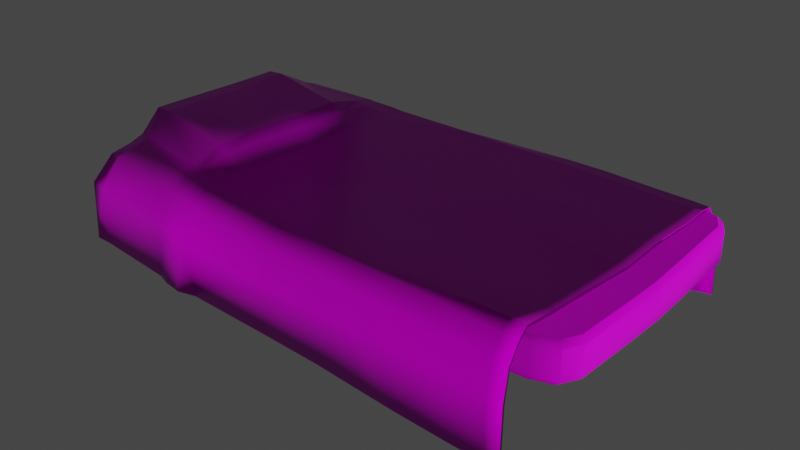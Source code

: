 # Source: bed_adv.blend  (saved by Blender 2.92.15; exported with 4.5.12 LTS)
import bpy
from mathutils import Matrix  # noqa: F401  (used for matrix-valued properties, if any)

bpy.ops.wm.read_factory_settings(use_empty=True)
scene = bpy.context.scene
scene.name = 'Scene'

# ---- collections
col_adv_bed = bpy.data.collections.new('adv_bed'); scene.collection.children.link(col_adv_bed)

# ---- images (referenced by path relative to the original .blend; pixels are not part of the script)
import os
ASSET_DIR = os.environ.get("B2B_ASSET_DIR", "")  # directory of the original .blend (textures are referenced by path, not embedded)
HERE = os.path.dirname(os.path.abspath(__file__))  # packed textures are extracted next to this script under _unpacked/

def load_image(name, relpath, width, height, colorspace="sRGB"):
    """Load a texture the original file referenced (path relative to the .blend, or extracted next to this script)."""
    p = next((c for c in (os.path.join(HERE, relpath), os.path.join(ASSET_DIR, relpath)) if relpath and os.path.exists(c)), "")
    if p:
        img = bpy.data.images.load(p, check_existing=True)
        img.name = name
    else:  # same state as the original file: an image datablock whose file is absent (Cycles renders it pink)
        img = bpy.data.images.new(name, width, height)
        img.source = "FILE"
        img.filepath = "//" + (relpath or name)
    img.colorspace_settings.name = colorspace
    return img
img_adv_bed_bags_normal_opengl_png = load_image('adv_bed_bags_Normal_OpenGL.png', 'adv_bed_bags_Normal_OpenGL.png', 1024, 1024, 'sRGB')
img_adv_bed_bags_base_color_png = load_image('adv_bed_bags_Base_Color.png', 'adv_bed_bags_Base_Color.png', 1024, 1024, 'sRGB')
img_adv_bed_bags_metallic_png = load_image('adv_bed_bags_Metallic.png', 'adv_bed_bags_Metallic.png', 1024, 1024, 'sRGB')
img_adv_bed_wear_height7_png = load_image('adv_bed_wear_Height7.png', 'adv_bed_wear_Height7.png', 1024, 1024, 'Non-Color')
img_adv_bed_wear_base_color7_png = load_image('adv_bed_wear_Base_Color7.png', 'adv_bed_wear_Base_Color7.png', 1024, 1024, 'sRGB')
img_adv_bed_wear_metallic7_png = load_image('adv_bed_wear_Metallic7.png', 'adv_bed_wear_Metallic7.png', 1024, 1024, 'Non-Color')
img_adv_bed_wear_roughness7_png = load_image('adv_bed_wear_Roughness7.png', 'adv_bed_wear_Roughness7.png', 1024, 1024, 'Non-Color')
img_adv_bed_wear_normal_opengl7_png = load_image('adv_bed_wear_Normal_OpenGL7.png', 'adv_bed_wear_Normal_OpenGL7.png', 1024, 1024, 'Non-Color')

# ---- materials (node trees are filled in below, after node groups)
mat_adv_bed_bags = bpy.data.materials.new('adv_bed_bags')
mat_adv_bed_bags.use_transparent_shadow = False
mat_adv_bed_wear = bpy.data.materials.new('adv_bed_wear')
mat_adv_bed_wear.use_transparent_shadow = False

# ---- node groups
ng_auto_smooth = bpy.data.node_groups.new('Auto Smooth', 'GeometryNodeTree')
_s = ng_auto_smooth.interface.new_socket(name='Geometry', in_out='OUTPUT', socket_type='NodeSocketGeometry')
_s = ng_auto_smooth.interface.new_socket(name='Geometry', in_out='INPUT', socket_type='NodeSocketGeometry')
_s = ng_auto_smooth.interface.new_socket(name='Angle', in_out='INPUT', socket_type='NodeSocketFloat')
_s.subtype = 'ANGLE'
_s.min_value = 0.0
_s.max_value = 3.142
ng_auto_smooth.is_modifier = True
_N = ng_auto_smooth.nodes; _L = ng_auto_smooth.links
n0 = _N.new('NodeGroupOutput'); n0.name = 'Group Output'; n0.location = (480, -100)
n1 = _N.new('NodeGroupInput'); n1.name = 'Group Input'; n1.location = (-420, -300)
n2 = _N.new('NodeGroupInput'); n2.name = 'Group Input.001'; n2.location = (-60, -100)
n3 = _N.new('GeometryNodeSetShadeSmooth'); n3.name = 'Set Shade Smooth'; n3.location = (120, -100)
n3.domain = 'EDGE'
n4 = _N.new('GeometryNodeSetShadeSmooth'); n4.name = 'Set Shade Smooth.001'; n4.location = (300, -100)
n5 = _N.new('GeometryNodeInputMeshEdgeAngle'); n5.name = 'Edge Angle'; n5.location = (-420, -220)
n6 = _N.new('GeometryNodeInputEdgeSmooth'); n6.name = 'Is Edge Smooth'; n6.location = (-60, -160)
n7 = _N.new('GeometryNodeInputShadeSmooth'); n7.name = 'Is Face Smooth'; n7.location = (-240, -340)
n8 = _N.new('FunctionNodeBooleanMath'); n8.name = 'Boolean Math'; n8.location = (-60, -220)
n9 = _N.new('FunctionNodeCompare'); n9.name = 'Compare'; n9.location = (-240, -180)
n9.operation = 'LESS_EQUAL'
_L.new(n5.outputs[0], n9.inputs[0])
_L.new(n4.outputs[0], n0.inputs[0])
_L.new(n1.outputs[1], n9.inputs[1])
_L.new(n9.outputs[0], n8.inputs[0])
_L.new(n7.outputs[0], n8.inputs[1])
_L.new(n2.outputs[0], n3.inputs[0])
_L.new(n6.outputs[0], n3.inputs[1])
_L.new(n3.outputs[0], n4.inputs[0])
_L.new(n8.outputs[0], n3.inputs[2])
n0.is_active_output = True

# ---- material node trees
mat_adv_bed_bags.use_nodes = True; mat_adv_bed_bags.node_tree.nodes.clear()
_N = mat_adv_bed_bags.node_tree.nodes; _L = mat_adv_bed_bags.node_tree.links
n0 = _N.new('ShaderNodeOutputMaterial'); n0.name = 'Material Output'; n0.location = (300, 300)
n1 = _N.new('ShaderNodeTexImage'); n1.name = 'Image Texture'; n1.location = (-649, 44)
n1.image = img_adv_bed_bags_normal_opengl_png
n2 = _N.new('ShaderNodeNormalMap'); n2.name = 'Normal Map'; n2.location = (-225, -3)
n2.inputs[0].default_value = 2.0
n3 = _N.new('ShaderNodeTexImage'); n3.name = 'Image Texture.001'; n3.location = (-650, 327)
n3.image = img_adv_bed_bags_base_color_png
n4 = _N.new('ShaderNodeTexImage'); n4.name = 'Image Texture.002'; n4.location = (-347, 312)
n4.image = img_adv_bed_bags_metallic_png
n5 = _N.new('ShaderNodeBsdfPrincipled'); n5.name = 'Principled BSDF'; n5.location = (10, 300)
n5.distribution = 'GGX'
n5.subsurface_method = 'BURLEY'
n5.inputs[2].default_value = 0.7432
n5.inputs[3].default_value = 1.45
n5.inputs[13].default_value = 0.1364
n5.inputs[27].default_value = (0.0, 0.0, 0.0, 1.0)
n5.inputs[28].default_value = 1.0
_L.new(n5.outputs[0], n0.inputs[0])
_L.new(n1.outputs[0], n2.inputs[1])
_L.new(n2.outputs[0], n5.inputs[5])
_L.new(n4.outputs[0], n5.inputs[1])
_L.new(n3.outputs[0], n5.inputs[0])
n0.is_active_output = True
mat_adv_bed_wear.use_nodes = True; mat_adv_bed_wear.node_tree.nodes.clear()
_N = mat_adv_bed_wear.node_tree.nodes; _L = mat_adv_bed_wear.node_tree.links
n0 = _N.new('ShaderNodeOutputMaterial'); n0.name = 'Material Output'; n0.location = (300, 300)
n1 = _N.new('ShaderNodeBsdfPrincipled'); n1.name = 'Principled BSDF'; n1.location = (10, 300)
n1.distribution = 'GGX'
n1.subsurface_method = 'BURLEY'
n1.inputs[3].default_value = 1.45
n1.inputs[13].default_value = 0.1045
n1.inputs[27].default_value = (0.0, 0.0, 0.0, 1.0)
n1.inputs[28].default_value = 1.0
n2 = _N.new('ShaderNodeTexImage'); n2.name = 'Image Texture'; n2.location = (84, -1150)
n2.label = 'Displacement'
n2.image = img_adv_bed_wear_height7_png
n3 = _N.new('ShaderNodeDisplacement'); n3.name = 'Displacement'; n3.location = (10, -260)
n3.inputs[2].default_value = 1.0
n4 = _N.new('ShaderNodeTexImage'); n4.name = 'Image Texture.001'; n4.location = (84, -30)
n4.label = 'Base Color'
n4.image = img_adv_bed_wear_base_color7_png
n5 = _N.new('ShaderNodeTexImage'); n5.name = 'Image Texture.002'; n5.location = (84, -310)
n5.label = 'Metallic'
n5.image = img_adv_bed_wear_metallic7_png
n6 = _N.new('ShaderNodeTexImage'); n6.name = 'Image Texture.003'; n6.location = (84, -590)
n6.label = 'Roughness'
n6.image = img_adv_bed_wear_roughness7_png
n7 = _N.new('ShaderNodeTexImage'); n7.name = 'Image Texture.004'; n7.location = (84, -870)
n7.label = 'Normal'
n7.image = img_adv_bed_wear_normal_opengl7_png
n8 = _N.new('ShaderNodeNormalMap'); n8.name = 'Normal Map'; n8.location = (-240, -340)
n9 = _N.new('ShaderNodeMapping'); n9.name = 'Mapping'; n9.location = (230, -30)
n10 = _N.new('NodeReroute'); n10.name = 'Reroute'; n10.location = (34, -700)
n10.width = 16
n10.socket_idname = 'NodeSocketVector'
n11 = _N.new('ShaderNodeTexCoord'); n11.name = 'Texture Coordinate'; n11.location = (30, -30)
n12 = _N.new('NodeFrame'); n12.name = 'Frame'; n12.location = (-1270, 330)
n12.label = 'Mapping'
n12.width = 400
n13 = _N.new('NodeFrame'); n13.name = 'Frame.001'; n13.location = (-624, 530)
n13.label = 'Textures'
n13.width = 354
n2.parent = n13
n4.parent = n13
n5.parent = n13
n6.parent = n13
n7.parent = n13
n9.parent = n12
n10.parent = n13
n11.parent = n12
_L.new(n1.outputs[0], n0.inputs[0])
_L.new(n2.outputs[0], n3.inputs[0])
_L.new(n3.outputs[0], n0.inputs[2])
_L.new(n4.outputs[0], n1.inputs[0])
_L.new(n5.outputs[0], n1.inputs[1])
_L.new(n6.outputs[0], n1.inputs[2])
_L.new(n7.outputs[0], n8.inputs[1])
_L.new(n8.outputs[0], n1.inputs[5])
_L.new(n10.outputs[0], n4.inputs[0])
_L.new(n10.outputs[0], n5.inputs[0])
_L.new(n10.outputs[0], n6.inputs[0])
_L.new(n10.outputs[0], n7.inputs[0])
_L.new(n10.outputs[0], n2.inputs[0])
_L.new(n9.outputs[0], n10.inputs[0])
_L.new(n11.outputs[2], n9.inputs[0])
n0.is_active_output = True

# ---- world
world_world = bpy.data.worlds.new('World'); scene.world = world_world
world_world.use_nodes = True; world_world.node_tree.nodes.clear()
_N = world_world.node_tree.nodes; _L = world_world.node_tree.links
n0 = _N.new('ShaderNodeOutputWorld'); n0.name = 'World Output'; n0.location = (300, 300)
n1 = _N.new('ShaderNodeBackground'); n1.name = 'Background'; n1.location = (10, 300)
n1.inputs[0].default_value = (0.05088, 0.05088, 0.05088, 1.0)
_L.new(n1.outputs[0], n0.inputs[0])
n0.is_active_output = True
world_world.color = (0.05088, 0.05088, 0.05088)
world_world.use_sun_shadow = False
world_world.sun_shadow_jitter_overblur = 0.0

# ---- meshes
me_plane_031 = bpy.data.meshes.new('Plane.031')
me_plane_031.from_pydata([(10.21, -4.681, 6.768), (8.906, -5.672, 6.768), (9.826, -5.382, 6.768), (8.906, 5.672, 6.801), (10.21, 4.681, 6.801), (9.826, 5.382, 6.801), (-10.91, -5.672, 6.766), (-12.21, -4.681, 6.766), (-11.83, -5.382, 6.766), (-12.21, 4.681, 6.906), (-10.91, 5.672, 6.906), (-11.83, 5.382, 6.906), (-12.21, -4.681, 8.45), (-10.91, -5.672, 8.45), (-11.83, -5.382, 8.45), (8.906, -5.672, 8.452), (10.21, -4.681, 8.452), (9.826, -5.382, 8.452), (10.21, 4.681, 8.485), (8.906, 5.672, 8.485), (9.826, 5.382, 8.485), (-10.91, 5.672, 8.59), (-12.21, 4.681, 8.59), (-11.83, 5.382, 8.59), (-11.12, 5.796, 8.373), (-11.12, 5.796, 7.122), (-12.42, 4.807, 7.127), (-12.42, 4.807, 8.369), (-12.04, 5.507, 8.371), (-12.04, 5.507, 7.125), (9.117, 5.796, 7.017), (9.117, 5.796, 8.269), (10.42, 4.807, 8.264), (10.42, 4.807, 7.022), (10.04, 5.507, 7.02), (10.04, 5.507, 8.266), (9.117, -5.796, 8.236), (9.117, -5.796, 6.985), (10.42, -4.807, 6.989), (10.42, -4.807, 8.232), (10.04, -5.507, 8.233), (10.04, -5.507, 6.987), (-11.12, -5.796, 6.983), (-11.12, -5.796, 8.234), (-12.42, -4.807, 8.23), (-12.42, -4.807, 6.987), (-12.04, -5.507, 6.986), (-12.04, -5.507, 8.231), (-12.21, -5.336e-07, 6.523), (-12.21, -5.336e-07, 8.207), (-12.42, -5.43e-07, 7.986), (-12.42, -5.43e-07, 6.744), (10.21, 5.336e-07, 6.523), (10.21, 5.336e-07, 8.207), (10.42, 5.43e-07, 7.986), (10.42, 5.43e-07, 6.744), (-2.0, 5.672, 6.906), (-2.0, 5.672, 8.59), (-2.0, 5.796, 8.373), (-2.0, 5.796, 7.122), (-2.0, -5.672, 6.588), (-2.0, -5.672, 8.272), (-2.0, -5.796, 8.055), (-2.0, -5.796, 6.804), (-2.0, 0.0, 8.207), (-2.0, 0.0, 6.523), (-12.21, 1.591, 6.602), (-12.42, 1.653, 8.065), (-12.21, 1.591, 8.286), (-12.42, 1.653, 6.822), (-12.21, -1.591, 8.272), (-12.42, -1.653, 6.808), (-12.21, -1.591, 6.588), (-12.42, -1.653, 8.051), (10.21, -1.591, 6.588), (10.42, -1.653, 8.051), (10.21, -1.591, 8.272), (10.42, -1.653, 6.808), (10.21, 1.591, 8.286), (10.42, 1.653, 6.822), (10.21, 1.591, 6.602), (10.42, 1.653, 8.065), (-2.0, 1.591, 8.094), (-2.0, -1.591, 8.272), (-2.0, 1.591, 6.41), (-2.0, -1.591, 6.714), (-10.71, -2.442, 9.84), (-10.18, -3.273, 9.764), (-10.86, -3.083, 9.852), (-10.18, 3.286, 9.71), (-10.72, 2.455, 9.806), (-10.86, 3.096, 9.803), (-10.74, -0.9002, 9.76), (-10.74, 0.9124, 9.748), (-11.46, -3.524, 9.143), (-10.56, -3.794, 9.085), (-11.7, -2.735, 9.162), (-11.46, 3.524, 9.086), (-10.56, 3.794, 9.023), (-11.7, 2.735, 9.124), (-7.5, 3.524, 8.811), (-8.399, 3.794, 8.848), (-7.499, -3.524, 8.868), (-8.398, -3.794, 8.91), (-10.38, -3.411, 9.74), (-10.49, -3.168, 9.818), (-11.16, -3.178, 9.83), (-10.72, -2.882, 9.845), (-11.35, -2.488, 9.847), (-10.41, 3.411, 8.357), (-11.19, 3.178, 8.385), (-11.37, 2.488, 8.418), (-7.793, 3.178, 8.323), (-8.576, 3.411, 8.324), (-8.575, -3.423, 8.38), (-7.792, -3.189, 8.374), (-11.19, -3.189, 8.435), (-10.41, -3.423, 8.413), (-11.37, -2.499, 8.453), (-11.17, 3.19, 9.779), (-10.5, 3.18, 9.767), (-10.38, 3.423, 9.684), (-11.35, 2.5, 9.813), (-10.72, 2.895, 9.802), (-7.768, 3.19, 9.322), (-8.551, 3.423, 9.392), (-7.767, -3.178, 9.373), (-8.55, -3.411, 9.447), (-9.465, -3.247, 9.661), (-9.466, 3.26, 9.608), (-8.446, -3.696, 8.613), (-10.53, -3.696, 8.656), (-11.41, -3.427, 8.681), (-11.65, -2.657, 8.7), (-11.65, 2.65, 8.663), (-11.39, -3.419, 9.6), (-11.63, -2.649, 9.62), (-11.63, 2.657, 9.583), (-10.51, -3.688, 9.511), (-8.429, -3.688, 9.208), (-11.41, 3.42, 8.626), (-10.53, 3.688, 8.596), (-8.447, 3.688, 8.552), (-10.51, 3.696, 9.45), (-11.39, 3.427, 9.546), (-8.431, 3.696, 9.147), (-7.568, -3.427, 8.603), (-7.551, -3.419, 9.133), (-7.569, 3.42, 8.548), (-7.552, 3.427, 9.079), (-9.464, -2.441, 9.696), (-9.464, 2.454, 9.662), (-10.74, 0.005966, 9.738), (-11.38, 0.9222, 9.766), (-11.38, -0.9111, 9.778), (-11.41, -0.9226, 8.385), (-11.41, 0.9107, 8.373), (-11.69, 0.9429, 8.617), (-11.69, -0.9509, 8.629), (-11.74, 0.9629, 9.076), (-11.74, -0.9634, 9.089), (-11.67, 0.9504, 9.537), (-11.67, -0.9433, 9.549), (-9.465, -0.8964, 9.589), (-9.465, 0.909, 9.577), (-10.73, -1.751, 9.804), (-10.73, 1.764, 9.781), (-11.68, -1.883, 8.669), (-11.56, -3.147, 8.698), (-11.56, 3.14, 8.651), (-7.843, -3.599, 8.601), (-11.11, 3.599, 9.521), (-9.487, -3.727, 8.635), (-11.13, -3.599, 8.669), (-11.11, -3.592, 9.58), (-11.55, 3.148, 9.571), (-9.471, 3.727, 9.298), (-7.844, 3.592, 8.542), (-7.828, 3.599, 9.081), (-9.47, -3.72, 9.359), (-11.54, -3.14, 9.618), (-9.488, 3.72, 8.574), (-11.13, 3.592, 8.61), (-7.827, -3.592, 9.139), (-9.464, -2.973, 9.697), (-11.18, -3.697, 9.126), (-11.61, -3.241, 9.16), (-11.18, 3.697, 9.066), (-11.61, 3.241, 9.112), (-7.779, 3.697, 8.81), (-7.777, -3.697, 8.87), (-11.67, -1.875, 9.589), (-9.478, -3.826, 8.998), (-9.48, 3.826, 8.935), (-11.4, -1.793, 8.423), (-10.91, -3.325, 9.809), (-11.28, -2.932, 9.845), (-10.94, 3.325, 8.368), (-11.3, 2.933, 8.407), (-8.048, 3.325, 8.316), (-8.047, -3.336, 8.37), (-10.94, -3.336, 8.422), (-11.3, -2.944, 8.45), (-10.91, 3.337, 9.755), (-11.28, 2.944, 9.802), (-8.022, 3.337, 9.328), (-8.021, -3.325, 9.382), (-11.4, 1.782, 8.4), (-9.492, 3.435, 8.339), (-9.491, -3.446, 8.396), (-9.466, -3.435, 9.595), (-11.38, -1.782, 9.817), (-9.467, 3.446, 9.539), (-9.464, -1.742, 9.647), (-11.38, 1.793, 9.793), (-11.68, 1.875, 8.644), (-11.67, 1.883, 9.564), (-11.74, -1.928, 9.13), (-9.465, 2.987, 9.651), (-9.465, 1.755, 9.625), (-11.74, 1.928, 9.104), (-11.38, 0.005408, 9.759), (-11.41, -0.006086, 8.366), (-11.69, -0.004124, 8.61), (-11.74, -0.0003678, 9.069), (-11.67, 0.003411, 9.53), (-9.465, 0.006156, 9.563)], [], [(2, 41, 37, 1), (20, 35, 31, 19), (82, 78, 18, 20, 19, 57), (80, 4, 33, 79), (9, 26, 29, 11), (28, 23, 21, 24), (0, 38, 41, 2), (84, 66, 9, 11, 10, 56), (73, 44, 12, 70), (72, 7, 45, 71), (58, 24, 21, 57), (81, 32, 18, 78), (18, 32, 35, 20), (14, 47, 43, 13), (62, 36, 15, 61), (12, 44, 47, 14), (27, 22, 23, 28), (56, 10, 25, 59), (33, 4, 5, 34), (34, 5, 3, 30), (39, 16, 17, 40), (60, 1, 37, 63), (45, 7, 8, 46), (46, 8, 6, 42), (40, 17, 15, 36), (29, 26, 27, 28), (25, 29, 28, 24), (35, 32, 33, 34), (31, 35, 34, 30), (41, 38, 39, 40), (37, 41, 40, 36), (47, 44, 45, 46), (43, 47, 46, 42), (62, 43, 42, 63), (75, 39, 38, 77), (11, 29, 25, 10), (58, 31, 30, 59), (66, 48, 51, 69), (67, 50, 49, 68), (67, 27, 26, 69), (75, 54, 53, 76), (74, 52, 55, 77), (83, 64, 49, 70), (85, 60, 6, 8, 7, 72), (73, 50, 51, 71), (3, 56, 59, 30), (31, 58, 57, 19), (81, 54, 55, 79), (6, 60, 63, 42), (43, 62, 61, 13), (83, 76, 53, 64), (68, 82, 57, 21, 23, 22), (74, 85, 65, 52), (80, 84, 56, 3, 5, 4), (24, 58, 59, 25), (36, 62, 63, 37), (50, 67, 69, 51), (27, 67, 68, 22), (9, 66, 69, 26), (44, 73, 71, 45), (48, 72, 71, 51), (50, 73, 70, 49), (0, 74, 77, 38), (39, 75, 76, 16), (54, 75, 77, 55), (32, 81, 79, 33), (54, 81, 78, 53), (52, 80, 79, 55), (64, 53, 78, 82), (49, 64, 82, 68), (15, 17, 16, 76, 83, 61), (61, 83, 70, 12, 14, 13), (52, 65, 84, 80), (65, 48, 66, 84), (0, 2, 1, 60, 85, 74), (65, 85, 72, 48), (207, 215, 134, 111), (197, 110, 140, 182), (96, 217, 167, 133), (194, 118, 133, 167), (118, 202, 168, 133), (186, 94, 135, 180), (94, 186, 168, 132), (181, 208, 109, 141), (99, 188, 169, 134), (199, 113, 142, 177), (110, 198, 169, 140), (178, 189, 101, 145), (102, 190, 170, 146), (201, 117, 131, 173), (114, 200, 170, 130), (179, 192, 103, 139), (119, 203, 171, 144), (187, 98, 141, 182), (98, 187, 171, 143), (204, 119, 144, 175), (117, 209, 172, 131), (176, 193, 98, 143), (103, 192, 172, 130), (223, 222, 155, 158), (116, 201, 173, 132), (185, 95, 138, 174), (95, 185, 173, 131), (202, 116, 132, 168), (94, 185, 174, 135), (196, 108, 136, 180), (104, 195, 174, 138), (168, 186, 96, 133), (122, 204, 175, 137), (188, 97, 140, 169), (97, 188, 175, 144), (205, 124, 149, 178), (101, 193, 176, 145), (153, 161, 225, 221), (121, 212, 176, 143), (193, 101, 142, 181), (101, 189, 177, 142), (200, 115, 146, 170), (112, 199, 177, 148), (183, 190, 102, 147), (125, 205, 178, 145), (189, 100, 148, 177), (100, 189, 178, 149), (206, 127, 139, 183), (95, 192, 179, 138), (176, 212, 125, 145), (127, 210, 179, 139), (192, 95, 131, 172), (96, 186, 180, 136), (203, 121, 143, 171), (106, 196, 180, 135), (171, 187, 97, 144), (113, 208, 181, 142), (224, 223, 158, 160), (98, 193, 181, 141), (172, 209, 114, 130), (97, 187, 182, 140), (198, 111, 134, 169), (109, 197, 182, 141), (175, 188, 99, 137), (126, 206, 183, 147), (190, 103, 130, 170), (103, 190, 183, 139), (210, 104, 138, 179), (86, 107, 184, 150), (88, 105, 184, 107), (87, 128, 184, 105), (217, 160, 158, 167), (211, 154, 162, 191), (161, 153, 214, 216), (191, 217, 96, 136), (87, 105, 195, 104), (105, 88, 106, 195), (88, 107, 196, 106), (107, 86, 108, 196), (91, 120, 203, 119), (120, 89, 121, 203), (90, 123, 204, 122), (123, 91, 119, 204), (195, 106, 135, 174), (156, 157, 215, 207), (128, 87, 104, 210), (86, 165, 211, 108), (165, 92, 154, 211), (212, 121, 89, 129), (163, 92, 165, 213), (213, 165, 86, 150), (93, 166, 214, 153), (166, 90, 122, 214), (216, 214, 122, 137), (160, 217, 191, 162), (159, 220, 215, 157), (99, 220, 216, 137), (220, 99, 134, 215), (89, 120, 218, 129), (91, 123, 218, 120), (90, 151, 218, 123), (219, 151, 90, 166), (164, 219, 166, 93), (93, 153, 221, 152), (221, 225, 162, 154), (108, 211, 191, 136), (152, 221, 154, 92), (157, 156, 222, 223), (155, 194, 167, 158), (225, 224, 160, 162), (159, 157, 223, 224), (216, 220, 159, 161), (161, 159, 224, 225), (92, 163, 226, 152), (152, 226, 164, 93), (173, 185, 94, 132)])
me_plane_031.polygons.foreach_set('use_smooth', [True] * 192)
_k = set([(0, 2), (0, 74), (1, 2), (1, 60), (3, 5), (3, 56), (4, 5), (4, 80), (6, 8), (6, 60), (7, 8), (7, 72), (9, 11), (9, 66), (10, 11), (10, 56), (12, 14), (12, 70), (13, 14), (13, 61), (15, 17), (15, 61), (16, 17), (16, 76), (18, 20), (18, 78), (19, 20), (19, 57), (21, 23), (21, 57), (22, 23), (22, 68), (48, 51), (48, 66), (48, 72), (49, 50), (49, 68), (49, 70), (52, 55), (52, 74), (52, 80), (53, 54), (53, 76), (53, 78)])
me_plane_031.attributes.new('sharp_edge', 'BOOLEAN', 'EDGE').data.foreach_set('value', [ (min(e.vertices), max(e.vertices)) in _k for e in me_plane_031.edges])
_uv = me_plane_031.uv_layers.new(name='UVMap')
_uv.uv.foreach_set('vector', [0.1856, 0.9743, 0.1856, 0.9661, 0.2134, 0.9661, 0.2134, 0.9743, 0.8179, 0.8587, 0.8179, 0.8667, 0.7901, 0.8667, 0.7901, 0.8587, 0.6236, 0.4588, 0.6237, 0.8128, 0.5338, 0.8129, 0.5135, 0.8018, 0.505, 0.7751, 0.5045, 0.4588, 0.9309, 0.9058, 0.8408, 0.9058, 0.8408, 0.8979, 0.9309, 0.8979, 0.1626, 0.9058, 0.1626, 0.8979, 0.1856, 0.8979, 0.1856, 0.9058, 0.1856, 0.8667, 0.1856, 0.8587, 0.2134, 0.8587, 0.2134, 0.8667, 0.1626, 0.9743, 0.1626, 0.9661, 0.1856, 0.9661, 0.1856, 0.9743, 0.2365, 0.5168, 0.2364, 0.8128, 0.1463, 0.8129, 0.1259, 0.8018, 0.1176, 0.7751, 0.1173, 0.5168, 0.9309, 0.9337, 0.8408, 0.9337, 0.8408, 0.9255, 0.9309, 0.9255, 0.9309, 0.9743, 0.8408, 0.9743, 0.8408, 0.9661, 0.9309, 0.9661, 0.4729, 0.8667, 0.2134, 0.8667, 0.2134, 0.8587, 0.4729, 0.8587, 0.9309, 0.8667, 0.8408, 0.8667, 0.8408, 0.8587, 0.9309, 0.8587, 0.8408, 0.8587, 0.8408, 0.8667, 0.8179, 0.8667, 0.8179, 0.8587, 0.8179, 0.9255, 0.8179, 0.9337, 0.7901, 0.9337, 0.7901, 0.9255, 0.4729, 0.9337, 0.2134, 0.9337, 0.2134, 0.9255, 0.4729, 0.9255, 0.8408, 0.9255, 0.8408, 0.9337, 0.8179, 0.9337, 0.8179, 0.9255, 0.1626, 0.8667, 0.1626, 0.8587, 0.1856, 0.8587, 0.1856, 0.8667, 0.4729, 0.9058, 0.2134, 0.9058, 0.2134, 0.8979, 0.4729, 0.8979, 0.8408, 0.8979, 0.8408, 0.9058, 0.8179, 0.9058, 0.8179, 0.8979, 0.8179, 0.8979, 0.8179, 0.9058, 0.7901, 0.9058, 0.7901, 0.8979, 0.1626, 0.9337, 0.1626, 0.9255, 0.1856, 0.9255, 0.1856, 0.9337, 0.4729, 0.9743, 0.2134, 0.9743, 0.2134, 0.9661, 0.4729, 0.9661, 0.8408, 0.9661, 0.8408, 0.9743, 0.8179, 0.9743, 0.8179, 0.9661, 0.8179, 0.9661, 0.8179, 0.9743, 0.7901, 0.9743, 0.7901, 0.9661, 0.1856, 0.9337, 0.1856, 0.9255, 0.2134, 0.9255, 0.2134, 0.9337, 0.1856, 0.8979, 0.1626, 0.8979, 0.1626, 0.8667, 0.1856, 0.8667, 0.2134, 0.8979, 0.1856, 0.8979, 0.1856, 0.8667, 0.2134, 0.8667, 0.8179, 0.8667, 0.8408, 0.8667, 0.8408, 0.8979, 0.8179, 0.8979, 0.7901, 0.8667, 0.8179, 0.8667, 0.8179, 0.8979, 0.7901, 0.8979, 0.1856, 0.9661, 0.1626, 0.9661, 0.1626, 0.9337, 0.1856, 0.9337, 0.2134, 0.9661, 0.1856, 0.9661, 0.1856, 0.9337, 0.2134, 0.9337, 0.8179, 0.9337, 0.8408, 0.9337, 0.8408, 0.9661, 0.8179, 0.9661, 0.7901, 0.9337, 0.8179, 0.9337, 0.8179, 0.9661, 0.7901, 0.9661, 0.4729, 0.9337, 0.7901, 0.9337, 0.7901, 0.9661, 0.4729, 0.9661, 0.07225, 0.9337, 0.1626, 0.9337, 0.1626, 0.9661, 0.07225, 0.9661, 0.1856, 0.9058, 0.1856, 0.8979, 0.2134, 0.8979, 0.2134, 0.9058, 0.4729, 0.8667, 0.7901, 0.8667, 0.7901, 0.8979, 0.4729, 0.8979, 0.07225, 0.9058, 0.02566, 0.9058, 0.02566, 0.8979, 0.07225, 0.8979, 0.07225, 0.8667, 0.02566, 0.8667, 0.02566, 0.8587, 0.07225, 0.8587, 0.07225, 0.8667, 0.1626, 0.8667, 0.1626, 0.8979, 0.07225, 0.8979, 0.07225, 0.9337, 0.02566, 0.9337, 0.02566, 0.9255, 0.07225, 0.9255, 0.07225, 0.9743, 0.02566, 0.9743, 0.02566, 0.9661, 0.07225, 0.9661, 0.716, 0.4588, 0.6699, 0.4588, 0.6698, 0.1628, 0.716, 0.1628, 0.3292, 0.5168, 0.4476, 0.5169, 0.4472, 0.7752, 0.4388, 0.8019, 0.4185, 0.8129, 0.3287, 0.8128, 0.9309, 0.9337, 0.9775, 0.9337, 0.9775, 0.9661, 0.9309, 0.9661, 0.7901, 0.9058, 0.4729, 0.9058, 0.4729, 0.8979, 0.7901, 0.8979, 0.7901, 0.8667, 0.4729, 0.8667, 0.4729, 0.8587, 0.7901, 0.8587, 0.9309, 0.8667, 0.9775, 0.8667, 0.9775, 0.8979, 0.9309, 0.8979, 0.7901, 0.9743, 0.4729, 0.9743, 0.4729, 0.9661, 0.7901, 0.9661, 0.7901, 0.9337, 0.4729, 0.9337, 0.4729, 0.9255, 0.7901, 0.9255, 0.716, 0.4588, 0.716, 0.8128, 0.6698, 0.8128, 0.6699, 0.4588, 0.6237, 0.1628, 0.6236, 0.4588, 0.5045, 0.4588, 0.5048, 0.2004, 0.5132, 0.1737, 0.5335, 0.1626, 0.3289, 0.1628, 0.3292, 0.5168, 0.2827, 0.5168, 0.2828, 0.1628, 0.2366, 0.1628, 0.2365, 0.5168, 0.1173, 0.5168, 0.118, 0.2004, 0.1264, 0.1737, 0.1468, 0.1627, 0.2134, 0.8667, 0.4729, 0.8667, 0.4729, 0.8979, 0.2134, 0.8979, 0.2134, 0.9337, 0.4729, 0.9337, 0.4729, 0.9661, 0.2134, 0.9661, 0.02566, 0.8667, 0.07225, 0.8667, 0.07225, 0.8979, 0.02566, 0.8979, 0.1626, 0.8667, 0.07225, 0.8667, 0.07225, 0.8587, 0.1626, 0.8587, 0.1626, 0.9058, 0.07225, 0.9058, 0.07225, 0.8979, 0.1626, 0.8979, 0.8408, 0.9337, 0.9309, 0.9337, 0.9309, 0.9661, 0.8408, 0.9661, 0.9775, 0.9743, 0.9309, 0.9743, 0.9309, 0.9661, 0.9775, 0.9661, 0.9775, 0.9337, 0.9309, 0.9337, 0.9309, 0.9255, 0.9775, 0.9255, 0.1626, 0.9743, 0.07225, 0.9743, 0.07225, 0.9661, 0.1626, 0.9661, 0.1626, 0.9337, 0.07225, 0.9337, 0.07225, 0.9255, 0.1626, 0.9255, 0.02566, 0.9337, 0.07225, 0.9337, 0.07225, 0.9661, 0.02566, 0.9661, 0.8408, 0.8667, 0.9309, 0.8667, 0.9309, 0.8979, 0.8408, 0.8979, 0.9775, 0.8667, 0.9309, 0.8667, 0.9309, 0.8587, 0.9775, 0.8587, 0.9775, 0.9058, 0.9309, 0.9058, 0.9309, 0.8979, 0.9775, 0.8979, 0.6699, 0.4588, 0.6698, 0.8128, 0.6237, 0.8128, 0.6236, 0.4588, 0.6698, 0.1628, 0.6699, 0.4588, 0.6236, 0.4588, 0.6237, 0.1628, 0.8345, 0.7751, 0.8261, 0.8018, 0.8057, 0.8128, 0.716, 0.8128, 0.716, 0.4588, 0.8344, 0.4588, 0.8344, 0.4588, 0.716, 0.4588, 0.716, 0.1628, 0.8057, 0.1628, 0.8261, 0.1738, 0.8345, 0.2005, 0.2828, 0.1628, 0.2827, 0.5168, 0.2365, 0.5168, 0.2366, 0.1628, 0.2827, 0.5168, 0.2826, 0.8128, 0.2364, 0.8128, 0.2365, 0.5168, 0.4187, 0.1628, 0.439, 0.1739, 0.4474, 0.2005, 0.4476, 0.5169, 0.3292, 0.5168, 0.3289, 0.1628, 0.2827, 0.5168, 0.3292, 0.5168, 0.3287, 0.8128, 0.2826, 0.8128, 0.4298, 0.02246, 0.4293, 0.03355, 0.4101, 0.03912, 0.4097, 0.02777, 0.3803, 0.04304, 0.3887, 0.03778, 0.3937, 0.04749, 0.3877, 0.05058, 0.5501, 0.04945, 0.5321, 0.04541, 0.5327, 0.03336, 0.552, 0.03888, 0.5323, 0.02227, 0.5523, 0.02753, 0.552, 0.03888, 0.5327, 0.03336, 0.5523, 0.02753, 0.5653, 0.03305, 0.5624, 0.04393, 0.552, 0.03888, 0.5593, 0.05282, 0.5643, 0.05515, 0.5602, 0.06146, 0.5554, 0.05991, 0.5643, 0.05515, 0.5593, 0.05282, 0.5624, 0.04393, 0.5683, 0.04728, 0.3579, 0.07703, 0.3506, 0.07042, 0.3679, 0.05239, 0.3761, 0.05821, 0.412, 0.04969, 0.4028, 0.05307, 0.3996, 0.04416, 0.4101, 0.03912, 0.3252, 0.1004, 0.3347, 0.08932, 0.3405, 0.09757, 0.3307, 0.1095, 0.3887, 0.03778, 0.3967, 0.03328, 0.3996, 0.04416, 0.3937, 0.04749, 0.3416, 0.1189, 0.3358, 0.1147, 0.3462, 0.1034, 0.3528, 0.1082, 0.6315, 0.1211, 0.6262, 0.1146, 0.6313, 0.1094, 0.6375, 0.1154, 0.5817, 0.04281, 0.5942, 0.05217, 0.5859, 0.058, 0.5743, 0.05038, 0.6274, 0.08922, 0.6369, 0.1003, 0.6313, 0.1094, 0.6216, 0.09745, 0.5894, 0.08965, 0.5968, 0.08338, 0.6158, 0.1033, 0.6092, 0.1081, 0.4053, 0.06726, 0.4013, 0.07043, 0.3977, 0.06443, 0.4019, 0.06164, 0.3929, 0.05808, 0.3833, 0.0654, 0.3761, 0.05821, 0.3877, 0.05058, 0.3833, 0.0654, 0.3929, 0.05808, 0.3977, 0.06443, 0.3896, 0.07213, 0.4099, 0.06645, 0.4053, 0.06726, 0.4019, 0.06164, 0.4067, 0.06012, 0.5942, 0.05217, 0.6115, 0.07026, 0.6041, 0.07686, 0.5859, 0.058, 0.3726, 0.08983, 0.3652, 0.08356, 0.3833, 0.0654, 0.3896, 0.07213, 0.6158, 0.1033, 0.5968, 0.08338, 0.6041, 0.07686, 0.6216, 0.09745, 0.481, 0.02925, 0.481, 0.01832, 0.5073, 0.01917, 0.5074, 0.03013, 0.5734, 0.03756, 0.5817, 0.04281, 0.5743, 0.05038, 0.5683, 0.04728, 0.5691, 0.0579, 0.5788, 0.06519, 0.5725, 0.07191, 0.5644, 0.06425, 0.5788, 0.06519, 0.5691, 0.0579, 0.5743, 0.05038, 0.5859, 0.058, 0.5653, 0.03305, 0.5734, 0.03756, 0.5683, 0.04728, 0.5624, 0.04393, 0.5643, 0.05515, 0.5691, 0.0579, 0.5644, 0.06425, 0.5602, 0.06146, 0.5522, 0.06625, 0.5435, 0.06605, 0.5466, 0.05841, 0.5554, 0.05991, 0.5676, 0.07825, 0.5608, 0.07024, 0.5644, 0.06425, 0.5725, 0.07191, 0.5624, 0.04393, 0.5593, 0.05282, 0.5501, 0.04945, 0.552, 0.03888, 0.4186, 0.06625, 0.4099, 0.06645, 0.4067, 0.06012, 0.4155, 0.05863, 0.4028, 0.05307, 0.3977, 0.0553, 0.3937, 0.04749, 0.3996, 0.04416, 0.3977, 0.0553, 0.4028, 0.05307, 0.4067, 0.06012, 0.4019, 0.06164, 0.3514, 0.1232, 0.3474, 0.1302, 0.3371, 0.1261, 0.3416, 0.1189, 0.3462, 0.1034, 0.3652, 0.08356, 0.3726, 0.08983, 0.3528, 0.1082, 0.4563, 0.06559, 0.4555, 0.05541, 0.481, 0.05498, 0.481, 0.06547, 0.3945, 0.07845, 0.3801, 0.09606, 0.3726, 0.08983, 0.3896, 0.07213, 0.3652, 0.08356, 0.3462, 0.1034, 0.3405, 0.09757, 0.3579, 0.07703, 0.3462, 0.1034, 0.3358, 0.1147, 0.3307, 0.1095, 0.3405, 0.09757, 0.6369, 0.1003, 0.6434, 0.1055, 0.6375, 0.1154, 0.6313, 0.1094, 0.3187, 0.1056, 0.3252, 0.1004, 0.3307, 0.1095, 0.3245, 0.1155, 0.6204, 0.1189, 0.6262, 0.1146, 0.6315, 0.1211, 0.625, 0.126, 0.3617, 0.1129, 0.3514, 0.1232, 0.3416, 0.1189, 0.3528, 0.1082, 0.3358, 0.1147, 0.3305, 0.1212, 0.3245, 0.1155, 0.3307, 0.1095, 0.3305, 0.1212, 0.3358, 0.1147, 0.3416, 0.1189, 0.3371, 0.1261, 0.6105, 0.1231, 0.6002, 0.1128, 0.6092, 0.1081, 0.6204, 0.1189, 0.5788, 0.06519, 0.5968, 0.08338, 0.5894, 0.08965, 0.5725, 0.07191, 0.3726, 0.08983, 0.3801, 0.09606, 0.3617, 0.1129, 0.3528, 0.1082, 0.6002, 0.1128, 0.5819, 0.09583, 0.5894, 0.08965, 0.6092, 0.1081, 0.5968, 0.08338, 0.5788, 0.06519, 0.5859, 0.058, 0.6041, 0.07686, 0.5501, 0.04945, 0.5593, 0.05282, 0.5554, 0.05991, 0.5466, 0.05841, 0.4013, 0.07043, 0.3945, 0.07845, 0.3896, 0.07213, 0.3977, 0.06443, 0.5568, 0.06707, 0.5522, 0.06625, 0.5554, 0.05991, 0.5602, 0.06146, 0.3977, 0.06443, 0.3929, 0.05808, 0.3977, 0.0553, 0.4019, 0.06164, 0.3347, 0.08932, 0.3506, 0.07042, 0.3579, 0.07703, 0.3405, 0.09757, 0.481, 0.04216, 0.481, 0.02925, 0.5074, 0.03013, 0.5073, 0.04287, 0.3833, 0.0654, 0.3652, 0.08356, 0.3579, 0.07703, 0.3761, 0.05821, 0.6041, 0.07686, 0.6115, 0.07026, 0.6274, 0.08922, 0.6216, 0.09745, 0.3977, 0.0553, 0.3929, 0.05808, 0.3877, 0.05058, 0.3937, 0.04749, 0.3967, 0.03328, 0.4097, 0.02777, 0.4101, 0.03912, 0.3996, 0.04416, 0.3679, 0.05239, 0.3803, 0.04304, 0.3877, 0.05058, 0.3761, 0.05821, 0.4067, 0.06012, 0.4028, 0.05307, 0.412, 0.04969, 0.4155, 0.05863, 0.6146, 0.1302, 0.6105, 0.1231, 0.6204, 0.1189, 0.625, 0.126, 0.6262, 0.1146, 0.6158, 0.1033, 0.6216, 0.09745, 0.6313, 0.1094, 0.6158, 0.1033, 0.6262, 0.1146, 0.6204, 0.1189, 0.6092, 0.1081, 0.5819, 0.09583, 0.5676, 0.07825, 0.5725, 0.07191, 0.5894, 0.08965, 0.5447, 0.07962, 0.554, 0.07697, 0.5703, 0.1034, 0.5561, 0.1103, 0.5569, 0.0728, 0.5618, 0.07881, 0.5703, 0.1034, 0.554, 0.07697, 0.5675, 0.08365, 0.5773, 0.09898, 0.5703, 0.1034, 0.5618, 0.07881, 0.5321, 0.04541, 0.5073, 0.04287, 0.5074, 0.03013, 0.5327, 0.03336, 0.5278, 0.06573, 0.5057, 0.0655, 0.5065, 0.05532, 0.53, 0.05659, 0.4555, 0.05541, 0.4563, 0.06559, 0.4343, 0.06589, 0.4321, 0.05676, 0.53, 0.05659, 0.5321, 0.04541, 0.5501, 0.04945, 0.5466, 0.05841, 0.5675, 0.08365, 0.5618, 0.07881, 0.5608, 0.07024, 0.5676, 0.07825, 0.5618, 0.07881, 0.5569, 0.0728, 0.5568, 0.06707, 0.5608, 0.07024, 0.5569, 0.0728, 0.554, 0.07697, 0.5522, 0.06625, 0.5568, 0.06707, 0.554, 0.07697, 0.5447, 0.07962, 0.5435, 0.06605, 0.5522, 0.06625, 0.4052, 0.07299, 0.4003, 0.07901, 0.4013, 0.07043, 0.4053, 0.06726, 0.4003, 0.07901, 0.3946, 0.08385, 0.3945, 0.07845, 0.4013, 0.07043, 0.4174, 0.07979, 0.4082, 0.07716, 0.4099, 0.06645, 0.4186, 0.06625, 0.4082, 0.07716, 0.4052, 0.07299, 0.4053, 0.06726, 0.4099, 0.06645, 0.5608, 0.07024, 0.5568, 0.06707, 0.5602, 0.06146, 0.5644, 0.06425, 0.4547, 0.01927, 0.4546, 0.03023, 0.4293, 0.03355, 0.4298, 0.02246, 0.5773, 0.09898, 0.5675, 0.08365, 0.5676, 0.07825, 0.5819, 0.09583, 0.5447, 0.07962, 0.5283, 0.0815, 0.5278, 0.06573, 0.5435, 0.06605, 0.5283, 0.0815, 0.506, 0.083, 0.5057, 0.0655, 0.5278, 0.06573, 0.3801, 0.09606, 0.3945, 0.07845, 0.3946, 0.08385, 0.3848, 0.09921, 0.5089, 0.1202, 0.506, 0.083, 0.5283, 0.0815, 0.5353, 0.117, 0.5353, 0.117, 0.5283, 0.0815, 0.5447, 0.07962, 0.5561, 0.1103, 0.4561, 0.08307, 0.4338, 0.08164, 0.4343, 0.06589, 0.4563, 0.06559, 0.4338, 0.08164, 0.4174, 0.07979, 0.4186, 0.06625, 0.4343, 0.06589, 0.4321, 0.05676, 0.4343, 0.06589, 0.4186, 0.06625, 0.4155, 0.05863, 0.5073, 0.04287, 0.5321, 0.04541, 0.53, 0.05659, 0.5065, 0.05532, 0.4548, 0.04297, 0.43, 0.04559, 0.4293, 0.03355, 0.4546, 0.03023, 0.412, 0.04969, 0.43, 0.04559, 0.4321, 0.05676, 0.4155, 0.05863, 0.43, 0.04559, 0.412, 0.04969, 0.4101, 0.03912, 0.4293, 0.03355, 0.3946, 0.08385, 0.4003, 0.07901, 0.3918, 0.1036, 0.3848, 0.09921, 0.4052, 0.07299, 0.4082, 0.07716, 0.3918, 0.1036, 0.4003, 0.07901, 0.4174, 0.07979, 0.406, 0.1105, 0.3918, 0.1036, 0.4082, 0.07716, 0.4268, 0.1172, 0.406, 0.1105, 0.4174, 0.07979, 0.4338, 0.08164, 0.4532, 0.1203, 0.4268, 0.1172, 0.4338, 0.08164, 0.4561, 0.08307, 0.4561, 0.08307, 0.4563, 0.06559, 0.481, 0.06547, 0.481, 0.08349, 0.481, 0.06547, 0.481, 0.05498, 0.5065, 0.05532, 0.5057, 0.0655, 0.5435, 0.06605, 0.5278, 0.06573, 0.53, 0.05659, 0.5466, 0.05841, 0.481, 0.08349, 0.481, 0.06547, 0.5057, 0.0655, 0.506, 0.083, 0.4546, 0.03023, 0.4547, 0.01927, 0.481, 0.01832, 0.481, 0.02925, 0.5073, 0.01917, 0.5323, 0.02227, 0.5327, 0.03336, 0.5074, 0.03013, 0.481, 0.05498, 0.481, 0.04216, 0.5073, 0.04287, 0.5065, 0.05532, 0.4548, 0.04297, 0.4546, 0.03023, 0.481, 0.02925, 0.481, 0.04216, 0.4321, 0.05676, 0.43, 0.04559, 0.4548, 0.04297, 0.4555, 0.05541, 0.4555, 0.05541, 0.4548, 0.04297, 0.481, 0.04216, 0.481, 0.05498, 0.506, 0.083, 0.5089, 0.1202, 0.4811, 0.121, 0.481, 0.08349, 0.481, 0.08349, 0.4811, 0.121, 0.4532, 0.1203, 0.4561, 0.08307, 0.5743, 0.05038, 0.5691, 0.0579, 0.5643, 0.05515, 0.5683, 0.04728])
me_plane_031.materials.append(mat_adv_bed_bags)
me_plane_031.use_remesh_fix_poles = True
me_plane_031.use_remesh_preserve_attributes = False
me_plane_031.use_mirror_vertex_groups = False
me_plane_031.update()
me_plane_001 = bpy.data.meshes.new('Plane.001')
me_plane_001.from_pydata([(-12.37, -6.349, 4.877), (8.516, -6.367, 3.314), (-11.56, 6.298, 4.031), (9.614, 6.516, 4.576), (9.394, 4.947, 8.719), (-11.5, 5.561, 8.731), (-12.08, -6.416, 7.587), (8.671, -6.548, 6.093), (-8.437, -6.289, 4.405), (-7.633, 6.088, 3.8), (-7.607, 5.782, 8.762), (-8.136, -6.559, 7.187), (7.879, -6.336, 3.313), (-10.94, 6.274, 3.933), (-11.42, 1.135, 9.974), (9.346, 4.045, 8.623), (-11.52, 5.974, 8.355), (4.992, 6.028, 4.331), (-10.85, 5.664, 8.794), (4.749, 5.21, 8.767), (-11.5, -1.658, 10.03), (-11.57, 6.783, 6.598), (-11.42, -6.468, 7.543), (4.022, -6.568, 6.298), (9.503, 6.635, 7.211), (8.963, -2.743, 8.546), (3.888, -6.269, 3.497), (9.422, 5.526, 8.692), (-11.41, 4.746, 8.928), (9.124, 0.05832, 8.418), (-11.74, -6.27, 4.779), (8.977, 6.447, 4.525), (8.731, 4.987, 8.728), (8.007, -6.556, 6.122), (-7.611, 6.171, 8.362), (-7.481, 1.008, 9.435), (-7.603, 4.96, 8.941), (-7.624, 6.793, 6.535), (-7.563, -1.802, 9.532), (8.841, 6.657, 7.2), (8.3, -2.705, 8.533), (4.702, 4.306, 8.672), (4.48, 0.3268, 8.428), (8.46, 0.09612, 8.42), (-10.79, 4.872, 9.119), (-10.75, 1.114, 9.959), (-10.91, 6.793, 6.59), (-10.87, 6.08, 8.407), (-10.84, -1.682, 10.04), (4.321, -2.473, 8.511), (4.857, 6.614, 7.029), (4.775, 5.79, 8.736), (8.758, 5.569, 8.707), (8.683, 4.083, 8.63), (-1.216, 5.997, 4.046), (-11.63, -4.052, 9.11), (-7.094, -6.525, 4.268), (8.766, -5.999, 8.253), (-1.452, 5.517, 8.758), (-11.36, 3.182, 9.974), (7.316, 6.095, 4.458), (7.072, 5.079, 8.742), (6.346, -6.563, 6.195), (-2.174, -6.588, 6.605), (1.209, 6.013, 4.157), (-11.56, -3.155, 10.04), (0.9693, 5.396, 8.768), (-11.89, -5.493, 8.623), (-7.048, 6.153, 3.797), (-6.42, -6.223, 4.175), (3.331, 5.956, 4.279), (-7.11, 5.774, 8.734), (3.091, 5.295, 8.773), (-7.616, -6.607, 7.146), (0.241, -6.57, 6.473), (2.362, -6.573, 6.373), (-7.903, -5.187, 8.87), (2.225, -6.185, 3.57), (-5.309, 6.108, 3.838), (-7.897, -6.456, 4.354), (8.73, -6.417, 7.494), (-5.524, 5.688, 8.714), (8.875, -4.267, 8.586), (0.09572, -6.079, 3.674), (-6.199, -6.654, 6.932), (6.217, -6.324, 3.39), (9.242, 2.168, 8.626), (-11.73, -4.624, 8.86), (-6.104, 6.16, 3.814), (8.795, -5.596, 8.675), (-2.339, -6.071, 3.813), (-6.271, 5.747, 8.735), (-6.864, -6.696, 7.049), (-7.634, -3.32, 9.464), (-7.82, -4.554, 8.99), (-7.472, 3.12, 9.438), (-8.001, -5.979, 8.468), (7.181, 6.599, 7.128), (6.642, -2.609, 8.515), (2.663, -2.376, 8.509), (-7.226, -1.826, 9.135), (-6.681, -1.866, 8.625), (-7.074, 6.761, 6.533), (-6.188, 6.781, 6.55), (3.197, 6.624, 6.949), (8.579, 2.205, 8.632), (7.025, 4.175, 8.648), (4.598, 2.433, 8.62), (6.802, 0.1915, 8.422), (-1.498, 4.655, 8.684), (0.7017, 0.5476, 8.41), (-1.72, 0.6851, 8.374), (2.822, 0.4239, 8.433), (1.074, 6.648, 6.855), (-1.348, 6.674, 6.75), (0.9942, 5.923, 8.636), (-1.428, 6.002, 8.554), (3.117, 5.861, 8.713), (-5.575, 4.873, 8.701), (-5.808, 0.9023, 8.355), (-10.7, 3.21, 10.01), (-7.162, 0.9869, 9.004), (-6.566, 0.9438, 8.479), (-7.092, 6.149, 8.348), (-6.245, 6.14, 8.364), (-11.1, -4.793, 8.973), (-11.25, -5.649, 8.659), (-11.0, -4.218, 9.217), (-10.9, -3.202, 10.04), (4.121, -5.881, 8.419), (4.082, -6.371, 7.688), (0.5448, -2.251, 8.509), (-1.871, -2.11, 8.525), (4.155, -5.328, 8.562), (4.233, -3.998, 8.496), (8.132, -5.555, 8.663), (-5.945, -1.899, 8.526), (-5.428, 6.718, 6.566), (-5.502, 6.071, 8.356), (7.098, 5.661, 8.713), (8.212, -4.228, 8.573), (0.9223, 4.518, 8.694), (3.043, 4.398, 8.69), (-7.12, 4.96, 8.827), (-6.34, 4.929, 8.721), (8.103, -5.973, 8.269), (8.066, -6.415, 7.522), (2.424, -6.335, 7.748), (2.461, -5.811, 8.464), (-6.744, -6.125, 8.337), (-7.486, -6.04, 8.421), (-7.413, -5.251, 8.793), (-6.716, -3.395, 8.662), (-7.256, -3.352, 9.144), (0.3055, -6.283, 7.832), (0.344, -5.736, 8.528), (0.4572, -3.775, 8.476), (2.576, -3.901, 8.476), (-6.001, -3.423, 8.555), (-6.044, -4.754, 8.556), (6.553, -4.133, 8.541), (6.475, -5.465, 8.62), (2.498, -5.23, 8.538), (-1.953, -3.633, 8.51), (-2.025, -4.963, 8.514), (0.3808, -5.105, 8.496), (-2.098, -6.239, 7.942), (-2.057, -5.624, 8.567), (-6.677, -4.727, 8.72), (-7.351, -4.611, 8.856), (-6.125, -6.119, 8.211), (-5.686, 3.009, 8.589), (-1.602, 2.787, 8.571), (0.8191, 2.65, 8.589), (6.92, 2.299, 8.638), (2.94, 2.528, 8.608), (-6.472, 3.057, 8.637), (-7.11, 3.099, 9.054), (6.406, -6.399, 7.592), (6.443, -5.939, 8.336), (-6.067, -5.417, 8.649), (-6.694, -5.39, 8.799), (-12.37, -6.249, 4.882), (8.518, -6.267, 3.321), (-11.56, 6.2, 4.049), (9.617, 6.416, 4.583), (9.393, 4.95, 8.619), (-11.48, 5.513, 8.646), (-12.07, -6.321, 7.556), (8.671, -6.448, 6.092), (-8.426, -6.19, 4.411), (-7.633, 5.991, 3.823), (-7.612, 5.733, 8.675), (-8.128, -6.461, 7.167), (7.88, -6.236, 3.32), (-10.94, 6.177, 3.954), (-11.42, 1.134, 9.874), (9.345, 4.051, 8.523), (-11.5, 5.893, 8.297), (4.993, 5.931, 4.352), (-10.84, 5.613, 8.708), (-11.5, -1.659, 9.931), (-11.57, 6.684, 6.587), (-11.42, -6.372, 7.516), (4.023, -6.468, 6.297), (9.503, 6.539, 7.183), (8.965, -2.746, 8.446), (3.89, -6.17, 3.508), (9.418, 5.479, 8.603), (-11.39, 4.707, 8.839), (9.124, 0.06111, 8.318), (-11.74, -6.17, 4.785), (8.985, 6.348, 4.535), (8.73, 4.99, 8.628), (8.007, -6.456, 6.121), (-7.613, 6.086, 8.309), (-7.532, 1.009, 9.349), (-7.623, 4.934, 8.847), (-7.625, 6.693, 6.53), (-7.611, -1.801, 9.445), (8.844, 6.56, 7.175), (8.301, -2.708, 8.433), (8.461, 0.09911, 8.32), (-10.78, 4.835, 9.026), (-10.76, 1.113, 9.859), (-10.91, 6.694, 6.582), (-10.86, 5.997, 8.351), (-10.85, -1.682, 9.937), (4.856, 6.515, 7.016), (8.756, 5.521, 8.619), (8.682, 4.088, 8.53), (-1.218, 5.899, 4.069), (-11.61, -4.001, 9.026), (-7.101, -6.426, 4.277), (8.768, -5.92, 8.192), (-11.35, 3.157, 9.878), (7.322, 5.996, 4.475), (7.071, 5.082, 8.642), (6.347, -6.463, 6.194), (-2.174, -6.488, 6.6), (1.207, 5.916, 4.181), (-11.55, -3.12, 9.942), (-11.88, -5.439, 8.54), (-7.046, 6.055, 3.82), (-6.432, -6.125, 4.19), (3.33, 5.859, 4.302), (-7.117, 5.731, 8.644), (-7.605, -6.51, 7.127), (0.2419, -6.47, 6.471), (2.363, -6.473, 6.372), (-7.909, -5.155, 8.776), (2.228, -6.086, 3.583), (-5.315, 6.011, 3.861), (-7.881, -6.357, 4.359), (8.729, -6.322, 7.464), (8.876, -4.272, 8.486), (0.09774, -5.98, 3.69), (-6.209, -6.555, 6.922), (6.218, -6.224, 3.399), (9.242, 2.173, 8.526), (-11.71, -4.593, 8.768), (-6.108, 6.062, 3.836), (8.798, -5.561, 8.581), (-2.34, -5.973, 3.83), (-6.275, 5.709, 8.643), (-6.869, -6.598, 7.032), (-7.671, -3.297, 9.374), (-7.838, -4.522, 8.898), (-7.513, 3.106, 9.348), (-8.001, -5.91, 8.395), (7.184, 6.501, 7.109), (6.643, -2.611, 8.415), (-7.297, -1.825, 9.064), (-6.725, -1.868, 8.535), (-7.074, 6.661, 6.528), (-6.192, 6.681, 6.544), (3.196, 6.525, 6.94), (8.579, 2.21, 8.532), (7.024, 4.181, 8.548), (6.802, 0.1947, 8.323), (1.073, 6.548, 6.848), (-1.349, 6.574, 6.743), (-10.71, 3.188, 9.908), (-7.233, 0.9884, 8.933), (-6.606, 0.9462, 8.387), (-7.094, 6.064, 8.295), (-6.248, 6.056, 8.31), (-11.08, -4.76, 8.88), (-11.24, -5.589, 8.58), (-10.99, -4.172, 9.129), (-10.9, -3.17, 9.943), (8.134, -5.523, 8.568), (-5.432, 6.618, 6.56), (7.097, 5.609, 8.627), (8.213, -4.233, 8.473), (-7.147, 4.949, 8.731), (-6.352, 4.929, 8.621), (8.104, -5.896, 8.205), (8.065, -6.32, 7.491), (-6.749, -6.05, 8.271), (-7.484, -5.967, 8.352), (-7.421, -5.224, 8.697), (-6.754, -3.393, 8.57), (-7.314, -3.341, 9.063), (6.555, -4.137, 8.441), (6.477, -5.442, 8.522), (-6.701, -4.729, 8.623), (-7.381, -4.597, 8.761), (6.92, 2.304, 8.538), (-6.5, 3.061, 8.541), (-7.166, 3.096, 8.972), (6.405, -6.304, 7.559), (6.443, -5.87, 8.264), (-6.706, -5.366, 8.703)], [], [(66, 58, 109, 141), (104, 113, 115, 117), (37, 9, 13, 46), (58, 81, 118, 109), (171, 172, 109, 118), (18, 47, 16, 5), (94, 127, 125, 76), (97, 60, 17, 50), (43, 29, 86, 105), (98, 160, 140, 40), (27, 52, 32, 4), (137, 114, 54, 78), (27, 24, 39, 52), (60, 97, 39, 31), (124, 103, 102, 123), (153, 152, 101, 100), (135, 145, 57, 89), (94, 93, 128, 127), (142, 72, 66, 141), (12, 1, 7, 33), (110, 173, 172, 111), (88, 103, 137, 78), (93, 38, 48, 128), (175, 112, 42, 107), (124, 138, 137, 103), (107, 42, 108, 174), (54, 114, 113, 64), (130, 23, 62, 178), (150, 73, 92, 149), (38, 35, 45, 48), (170, 166, 167, 180), (166, 63, 74, 154), (46, 21, 16, 47), (161, 133, 129, 179), (122, 101, 136, 119), (67, 126, 125, 87), (134, 160, 98, 49), (111, 172, 171, 119), (157, 134, 49, 99), (106, 53, 32, 61), (85, 12, 33, 62), (146, 80, 57, 145), (178, 62, 33, 146), (95, 120, 45, 35), (98, 108, 42, 49), (72, 142, 41, 19), (34, 37, 46, 47), (61, 19, 41, 106), (63, 84, 69, 90), (133, 161, 160, 134), (154, 74, 75, 147), (34, 47, 18, 10), (22, 11, 96, 126), (135, 140, 160, 161), (44, 120, 95, 36), (51, 139, 97, 50), (141, 173, 175, 142), (146, 145, 179, 178), (10, 71, 123, 34), (170, 149, 92, 84), (147, 75, 23, 130), (38, 93, 153, 100), (154, 155, 167, 166), (13, 2, 21, 46), (178, 179, 129, 130), (157, 99, 131, 156), (86, 15, 53, 105), (116, 58, 66, 115), (159, 180, 167, 164), (119, 136, 132, 111), (28, 44, 18, 5), (50, 104, 117, 51), (75, 77, 26, 23), (39, 97, 139, 52), (108, 98, 40, 43), (26, 85, 62, 23), (171, 118, 144, 176), (28, 59, 120, 44), (58, 116, 138, 81), (175, 173, 110, 112), (32, 52, 139, 61), (129, 148, 147, 130), (176, 177, 121, 122), (53, 15, 4, 32), (17, 70, 104, 50), (41, 107, 174, 106), (113, 114, 116, 115), (83, 77, 75, 74), (56, 92, 73, 79), (105, 53, 106, 174), (133, 162, 148, 129), (119, 171, 176, 122), (43, 105, 174, 108), (63, 90, 83, 74), (84, 92, 56, 69), (35, 38, 100, 121), (81, 91, 144, 118), (140, 82, 25, 40), (64, 113, 104, 70), (31, 39, 24, 3), (181, 151, 150, 149), (142, 175, 107, 41), (117, 72, 19, 51), (136, 158, 163, 132), (163, 164, 165, 156), (73, 11, 8, 79), (124, 91, 81, 138), (10, 18, 44, 36), (76, 151, 169, 94), (22, 126, 67, 6), (93, 94, 169, 153), (120, 59, 14, 45), (95, 35, 121, 177), (25, 29, 43, 40), (109, 172, 173, 141), (143, 71, 10, 36), (51, 19, 61, 139), (154, 147, 148, 155), (22, 6, 0, 30), (103, 88, 68, 102), (101, 152, 158, 136), (156, 131, 132, 163), (123, 71, 91, 124), (167, 155, 165, 164), (14, 20, 48, 45), (100, 101, 122, 121), (137, 138, 116, 114), (169, 168, 152, 153), (96, 11, 73, 150), (66, 72, 117, 115), (151, 181, 168, 169), (128, 48, 20, 65), (71, 143, 144, 91), (170, 84, 63, 166), (156, 165, 162, 157), (157, 162, 133, 134), (143, 177, 176, 144), (159, 168, 181, 180), (152, 168, 159, 158), (36, 95, 177, 143), (131, 99, 112, 110), (11, 22, 30, 8), (180, 181, 149, 170), (148, 162, 165, 155), (111, 132, 131, 110), (49, 42, 112, 99), (140, 135, 89, 82), (65, 55, 127, 128), (127, 55, 87, 125), (68, 9, 37, 102), (80, 146, 33, 7), (76, 96, 150, 151), (37, 34, 123, 102), (145, 135, 161, 179), (96, 76, 125, 126), (164, 163, 158, 159), (218, 225, 195, 191), (200, 187, 198, 226), (267, 250, 287, 289), (270, 228, 199, 236), (222, 277, 259, 210), (271, 221, 294, 304), (208, 186, 213, 229), (292, 252, 231, 281), (208, 229, 220, 205), (236, 212, 220, 270), (286, 285, 274, 275), (303, 272, 273, 302), (291, 262, 234, 297), (267, 289, 290, 266), (194, 214, 189, 183), (261, 252, 292, 275), (266, 290, 227, 219), (231, 240, 280, 281), (300, 299, 265, 247), (219, 227, 224, 216), (225, 226, 198, 202), (242, 260, 287, 288), (278, 237, 213, 230), (258, 238, 214, 194), (298, 297, 234, 254), (311, 298, 214, 238), (268, 216, 224, 282), (215, 226, 225, 218), (239, 263, 244, 257), (215, 192, 200, 226), (203, 288, 269, 193), (291, 305, 304, 294), (223, 217, 268, 282), (298, 311, 312, 297), (192, 215, 285, 246), (219, 272, 303, 266), (195, 225, 202, 184), (259, 277, 230, 197), (209, 187, 200, 223), (249, 204, 207, 251), (220, 229, 293, 270), (279, 222, 221, 271), (207, 204, 238, 258), (209, 223, 282, 235), (213, 237, 293, 229), (309, 284, 283, 310), (230, 213, 186, 197), (199, 228, 276, 245), (256, 248, 249, 251), (233, 253, 247, 265), (277, 308, 278, 230), (222, 279, 308, 277), (239, 248, 256, 263), (257, 244, 233, 265), (216, 283, 272, 219), (294, 221, 206, 255), (240, 245, 276, 280), (212, 185, 205, 220), (313, 299, 300, 301), (247, 253, 190, 193), (192, 217, 223, 200), (250, 267, 307, 301), (203, 188, 242, 288), (266, 303, 307, 267), (282, 224, 196, 235), (268, 310, 283, 216), (206, 221, 222, 210), (295, 217, 192, 246), (203, 211, 182, 188), (275, 274, 243, 261), (285, 286, 264, 246), (196, 224, 227, 201), (272, 283, 284, 273), (307, 303, 302, 306), (269, 300, 247, 193), (301, 307, 306, 313), (290, 241, 201, 227), (246, 264, 296, 295), (295, 296, 309, 310), (217, 295, 310, 268), (193, 190, 211, 203), (294, 255, 262, 291), (241, 290, 289, 232), (289, 287, 260, 232), (243, 274, 218, 191), (254, 189, 214, 298), (250, 301, 300, 269), (218, 274, 285, 215), (297, 312, 305, 291), (269, 288, 287, 250), (9, 68, 243, 191), (1, 12, 194, 183), (2, 13, 195, 184), (29, 25, 206, 210), (54, 64, 240, 231), (26, 77, 251, 207), (4, 15, 197, 186), (5, 16, 198, 187), (56, 79, 253, 233), (57, 80, 254, 234), (25, 82, 255, 206), (64, 70, 245, 240), (65, 20, 201, 241), (77, 83, 256, 251), (15, 86, 259, 197), (67, 87, 260, 242), (85, 26, 207, 258), (68, 88, 261, 243), (82, 89, 262, 255), (70, 17, 199, 245), (83, 90, 263, 256), (60, 31, 212, 236), (12, 85, 258, 194), (3, 24, 205, 185), (55, 65, 241, 232), (78, 54, 231, 252), (79, 8, 190, 253), (6, 67, 242, 188), (59, 28, 209, 235), (20, 14, 196, 201), (21, 2, 184, 202), (0, 6, 188, 182), (24, 27, 208, 205), (13, 9, 191, 195), (14, 59, 235, 196), (90, 69, 244, 263), (86, 29, 210, 259), (16, 21, 202, 198), (8, 30, 211, 190), (80, 7, 189, 254), (17, 60, 236, 199), (87, 55, 232, 260), (27, 4, 186, 208), (88, 78, 252, 261), (28, 5, 187, 209), (69, 56, 233, 244), (89, 57, 234, 262), (30, 0, 182, 211), (7, 1, 183, 189), (31, 3, 185, 212)])
me_plane_001.polygons.foreach_set('use_smooth', [True] * 296)
_uv = me_plane_001.uv_layers.new(name='UVMap')
_uv.uv.foreach_set('vector', [0.4423, 0.3178, 0.5298, 0.3178, 0.5298, 0.3481, 0.4423, 0.3481, 0.3655, 0.2323, 0.4423, 0.2323, 0.4423, 0.2987, 0.3655, 0.2987, 0.7509, 0.2323, 0.7509, 0.1361, 0.869, 0.1361, 0.869, 0.2323, 0.5298, 0.3178, 0.6769, 0.3178, 0.6769, 0.3481, 0.5298, 0.3481, 0.6769, 0.4144, 0.5298, 0.4144, 0.5298, 0.3481, 0.6769, 0.3481, 0.869, 0.3178, 0.869, 0.2987, 0.8926, 0.2987, 0.8926, 0.3178, 0.7509, 0.6877, 0.869, 0.6877, 0.869, 0.7092, 0.7509, 0.7092, 0.2214, 0.2323, 0.2214, 0.1361, 0.3055, 0.1361, 0.3055, 0.2323, 0.1613, 0.4887, 0.1374, 0.4887, 0.1374, 0.4144, 0.1613, 0.4144, 0.2214, 0.5877, 0.2214, 0.6413, 0.1613, 0.6413, 0.1613, 0.5877, 0.1374, 0.2987, 0.1613, 0.2987, 0.1613, 0.3178, 0.1374, 0.3178, 0.6769, 0.2323, 0.5298, 0.2323, 0.5298, 0.1361, 0.6769, 0.1361, 0.1374, 0.2987, 0.1374, 0.2323, 0.1613, 0.2323, 0.1613, 0.2987, 0.2214, 0.1361, 0.2214, 0.2323, 0.1613, 0.2323, 0.1613, 0.1361, 0.7034, 0.2987, 0.7034, 0.2323, 0.7321, 0.2323, 0.7321, 0.2987, 0.7321, 0.6413, 0.7034, 0.6413, 0.7034, 0.5877, 0.7321, 0.5877, 0.1613, 0.6877, 0.1613, 0.7092, 0.1374, 0.7092, 0.1374, 0.6877, 0.7509, 0.6877, 0.7509, 0.6413, 0.869, 0.6413, 0.869, 0.6877, 0.3655, 0.3481, 0.3655, 0.3178, 0.4423, 0.3178, 0.4423, 0.3481, 0.1613, 0.8873, 0.1374, 0.8873, 0.1374, 0.7886, 0.1613, 0.7886, 0.4423, 0.4887, 0.4423, 0.4144, 0.5298, 0.4144, 0.5298, 0.4887, 0.7034, 0.1361, 0.7034, 0.2323, 0.6769, 0.2323, 0.6769, 0.1361, 0.7509, 0.6413, 0.7509, 0.5877, 0.869, 0.5877, 0.869, 0.6413, 0.3655, 0.4144, 0.3655, 0.4887, 0.3055, 0.4887, 0.3055, 0.4144, 0.7034, 0.2987, 0.6769, 0.2987, 0.6769, 0.2323, 0.7034, 0.2323, 0.3055, 0.4144, 0.3055, 0.4887, 0.2214, 0.4887, 0.2214, 0.4144, 0.5298, 0.1361, 0.5298, 0.2323, 0.4423, 0.2323, 0.4423, 0.1361, 0.3055, 0.7398, 0.3055, 0.7886, 0.2214, 0.7886, 0.2214, 0.7398, 0.7321, 0.7398, 0.7321, 0.7886, 0.7034, 0.7886, 0.7034, 0.7398, 0.7509, 0.5877, 0.7509, 0.4887, 0.869, 0.4887, 0.869, 0.5877, 0.6769, 0.7398, 0.5298, 0.7398, 0.5298, 0.7092, 0.6769, 0.7092, 0.5298, 0.7398, 0.5298, 0.7886, 0.4423, 0.7886, 0.4423, 0.7398, 0.869, 0.2323, 0.8926, 0.2323, 0.8926, 0.2987, 0.869, 0.2987, 0.2214, 0.6877, 0.3055, 0.6877, 0.3055, 0.7092, 0.2214, 0.7092, 0.7034, 0.4887, 0.7034, 0.5877, 0.6769, 0.5877, 0.6769, 0.4887, 0.8926, 0.7398, 0.869, 0.7398, 0.869, 0.7092, 0.8926, 0.7092, 0.3055, 0.6413, 0.2214, 0.6413, 0.2214, 0.5877, 0.3055, 0.5877, 0.5298, 0.4887, 0.5298, 0.4144, 0.6769, 0.4144, 0.6769, 0.4887, 0.3655, 0.6413, 0.3055, 0.6413, 0.3055, 0.5877, 0.3655, 0.5877, 0.2214, 0.3481, 0.1613, 0.3481, 0.1613, 0.3178, 0.2214, 0.3178, 0.2214, 0.8873, 0.1613, 0.8873, 0.1613, 0.7886, 0.2214, 0.7886, 0.1613, 0.7398, 0.1374, 0.7398, 0.1374, 0.7092, 0.1613, 0.7092, 0.2214, 0.7398, 0.2214, 0.7886, 0.1613, 0.7886, 0.1613, 0.7398, 0.7509, 0.4144, 0.869, 0.4144, 0.869, 0.4887, 0.7509, 0.4887, 0.2214, 0.5877, 0.2214, 0.4887, 0.3055, 0.4887, 0.3055, 0.5877, 0.3655, 0.3178, 0.3655, 0.3481, 0.3055, 0.3481, 0.3055, 0.3178, 0.7509, 0.2987, 0.7509, 0.2323, 0.869, 0.2323, 0.869, 0.2987, 0.2214, 0.3178, 0.3055, 0.3178, 0.3055, 0.3481, 0.2214, 0.3481, 0.5298, 0.7886, 0.6769, 0.7886, 0.6769, 0.8873, 0.5298, 0.8873, 0.3055, 0.6877, 0.2214, 0.6877, 0.2214, 0.6413, 0.3055, 0.6413, 0.4423, 0.7398, 0.4423, 0.7886, 0.3655, 0.7886, 0.3655, 0.7398, 0.7509, 0.2987, 0.869, 0.2987, 0.869, 0.3178, 0.7509, 0.3178, 0.869, 0.7886, 0.7509, 0.7886, 0.7509, 0.7398, 0.869, 0.7398, 0.1613, 0.6877, 0.1613, 0.6413, 0.2214, 0.6413, 0.2214, 0.6877, 0.869, 0.3481, 0.869, 0.4144, 0.7509, 0.4144, 0.7509, 0.3481, 0.3055, 0.2987, 0.2214, 0.2987, 0.2214, 0.2323, 0.3055, 0.2323, 0.4423, 0.3481, 0.4423, 0.4144, 0.3655, 0.4144, 0.3655, 0.3481, 0.1613, 0.7398, 0.1613, 0.7092, 0.2214, 0.7092, 0.2214, 0.7398, 0.7509, 0.3178, 0.7321, 0.3178, 0.7321, 0.2987, 0.7509, 0.2987, 0.6769, 0.7398, 0.7034, 0.7398, 0.7034, 0.7886, 0.6769, 0.7886, 0.3655, 0.7398, 0.3655, 0.7886, 0.3055, 0.7886, 0.3055, 0.7398, 0.7509, 0.5877, 0.7509, 0.6413, 0.7321, 0.6413, 0.7321, 0.5877, 0.4423, 0.7398, 0.4423, 0.7092, 0.5298, 0.7092, 0.5298, 0.7398, 0.869, 0.1361, 0.8926, 0.1361, 0.8926, 0.2323, 0.869, 0.2323, 0.2214, 0.7398, 0.2214, 0.7092, 0.3055, 0.7092, 0.3055, 0.7398, 0.3655, 0.6413, 0.3655, 0.5877, 0.4423, 0.5877, 0.4423, 0.6413, 0.1374, 0.4144, 0.1374, 0.3481, 0.1613, 0.3481, 0.1613, 0.4144, 0.5298, 0.2987, 0.5298, 0.3178, 0.4423, 0.3178, 0.4423, 0.2987, 0.6769, 0.6877, 0.6769, 0.7092, 0.5298, 0.7092, 0.5298, 0.6877, 0.6769, 0.4887, 0.6769, 0.5877, 0.5298, 0.5877, 0.5298, 0.4887, 0.8926, 0.3481, 0.869, 0.3481, 0.869, 0.3178, 0.8926, 0.3178, 0.3055, 0.2323, 0.3655, 0.2323, 0.3655, 0.2987, 0.3055, 0.2987, 0.3655, 0.7886, 0.3655, 0.8873, 0.3055, 0.8873, 0.3055, 0.7886, 0.1613, 0.2323, 0.2214, 0.2323, 0.2214, 0.2987, 0.1613, 0.2987, 0.2214, 0.4887, 0.2214, 0.5877, 0.1613, 0.5877, 0.1613, 0.4887, 0.3055, 0.8873, 0.2214, 0.8873, 0.2214, 0.7886, 0.3055, 0.7886, 0.6769, 0.4144, 0.6769, 0.3481, 0.7034, 0.3481, 0.7034, 0.4144, 0.8926, 0.3481, 0.8926, 0.4144, 0.869, 0.4144, 0.869, 0.3481, 0.5298, 0.3178, 0.5298, 0.2987, 0.6769, 0.2987, 0.6769, 0.3178, 0.3655, 0.4144, 0.4423, 0.4144, 0.4423, 0.4887, 0.3655, 0.4887, 0.1613, 0.3178, 0.1613, 0.2987, 0.2214, 0.2987, 0.2214, 0.3178, 0.3055, 0.7092, 0.3655, 0.7092, 0.3655, 0.7398, 0.3055, 0.7398, 0.7034, 0.4144, 0.7321, 0.4144, 0.7321, 0.4887, 0.7034, 0.4887, 0.1613, 0.3481, 0.1374, 0.3481, 0.1374, 0.3178, 0.1613, 0.3178, 0.3055, 0.1361, 0.3655, 0.1361, 0.3655, 0.2323, 0.3055, 0.2323, 0.3055, 0.3481, 0.3055, 0.4144, 0.2214, 0.4144, 0.2214, 0.3481, 0.4423, 0.2323, 0.5298, 0.2323, 0.5298, 0.2987, 0.4423, 0.2987, 0.4423, 0.8873, 0.3655, 0.8873, 0.3655, 0.7886, 0.4423, 0.7886, 0.7034, 0.8873, 0.7034, 0.7886, 0.7321, 0.7886, 0.7321, 0.8873, 0.1613, 0.4144, 0.1613, 0.3481, 0.2214, 0.3481, 0.2214, 0.4144, 0.3055, 0.6877, 0.3655, 0.6877, 0.3655, 0.7092, 0.3055, 0.7092, 0.6769, 0.4887, 0.6769, 0.4144, 0.7034, 0.4144, 0.7034, 0.4887, 0.1613, 0.4887, 0.1613, 0.4144, 0.2214, 0.4144, 0.2214, 0.4887, 0.5298, 0.7886, 0.5298, 0.8873, 0.4423, 0.8873, 0.4423, 0.7886, 0.6769, 0.7886, 0.7034, 0.7886, 0.7034, 0.8873, 0.6769, 0.8873, 0.7509, 0.4887, 0.7509, 0.5877, 0.7321, 0.5877, 0.7321, 0.4887, 0.6769, 0.3178, 0.7034, 0.3178, 0.7034, 0.3481, 0.6769, 0.3481, 0.1613, 0.6413, 0.1374, 0.6413, 0.1374, 0.5877, 0.1613, 0.5877, 0.4423, 0.1361, 0.4423, 0.2323, 0.3655, 0.2323, 0.3655, 0.1361, 0.1613, 0.1361, 0.1613, 0.2323, 0.1374, 0.2323, 0.1374, 0.1361, 0.7034, 0.7092, 0.7321, 0.7092, 0.7321, 0.7398, 0.7034, 0.7398, 0.3655, 0.3481, 0.3655, 0.4144, 0.3055, 0.4144, 0.3055, 0.3481, 0.3655, 0.2987, 0.3655, 0.3178, 0.3055, 0.3178, 0.3055, 0.2987, 0.6769, 0.5877, 0.6769, 0.6413, 0.5298, 0.6413, 0.5298, 0.5877, 0.5298, 0.6413, 0.5298, 0.6877, 0.4423, 0.6877, 0.4423, 0.6413, 0.7321, 0.7886, 0.7509, 0.7886, 0.7509, 0.8873, 0.7321, 0.8873, 0.7034, 0.2987, 0.7034, 0.3178, 0.6769, 0.3178, 0.6769, 0.2987, 0.7509, 0.3178, 0.869, 0.3178, 0.869, 0.3481, 0.7509, 0.3481, 0.7509, 0.7092, 0.7321, 0.7092, 0.7321, 0.6877, 0.7509, 0.6877, 0.869, 0.7886, 0.869, 0.7398, 0.8926, 0.7398, 0.8926, 0.7886, 0.7509, 0.6413, 0.7509, 0.6877, 0.7321, 0.6877, 0.7321, 0.6413, 0.869, 0.4144, 0.8926, 0.4144, 0.8926, 0.4887, 0.869, 0.4887, 0.7509, 0.4144, 0.7509, 0.4887, 0.7321, 0.4887, 0.7321, 0.4144, 0.1374, 0.5877, 0.1374, 0.4887, 0.1613, 0.4887, 0.1613, 0.5877, 0.5298, 0.3481, 0.5298, 0.4144, 0.4423, 0.4144, 0.4423, 0.3481, 0.7321, 0.3481, 0.7321, 0.3178, 0.7509, 0.3178, 0.7509, 0.3481, 0.3055, 0.2987, 0.3055, 0.3178, 0.2214, 0.3178, 0.2214, 0.2987, 0.4423, 0.7398, 0.3655, 0.7398, 0.3655, 0.7092, 0.4423, 0.7092, 0.869, 0.7886, 0.8926, 0.7886, 0.8926, 0.8873, 0.869, 0.8873, 0.7034, 0.2323, 0.7034, 0.1361, 0.7321, 0.1361, 0.7321, 0.2323, 0.7034, 0.5877, 0.7034, 0.6413, 0.6769, 0.6413, 0.6769, 0.5877, 0.4423, 0.6413, 0.4423, 0.5877, 0.5298, 0.5877, 0.5298, 0.6413, 0.7321, 0.2987, 0.7321, 0.3178, 0.7034, 0.3178, 0.7034, 0.2987, 0.5298, 0.7092, 0.4423, 0.7092, 0.4423, 0.6877, 0.5298, 0.6877, 0.8926, 0.4887, 0.8926, 0.5877, 0.869, 0.5877, 0.869, 0.4887, 0.7321, 0.5877, 0.7034, 0.5877, 0.7034, 0.4887, 0.7321, 0.4887, 0.6769, 0.2323, 0.6769, 0.2987, 0.5298, 0.2987, 0.5298, 0.2323, 0.7321, 0.6877, 0.7034, 0.6877, 0.7034, 0.6413, 0.7321, 0.6413, 0.7509, 0.7398, 0.7509, 0.7886, 0.7321, 0.7886, 0.7321, 0.7398, 0.4423, 0.3178, 0.3655, 0.3178, 0.3655, 0.2987, 0.4423, 0.2987, 0.7321, 0.7092, 0.7034, 0.7092, 0.7034, 0.6877, 0.7321, 0.6877, 0.869, 0.6413, 0.869, 0.5877, 0.8926, 0.5877, 0.8926, 0.6413, 0.7321, 0.3178, 0.7321, 0.3481, 0.7034, 0.3481, 0.7034, 0.3178, 0.6769, 0.7398, 0.6769, 0.7886, 0.5298, 0.7886, 0.5298, 0.7398, 0.4423, 0.6413, 0.4423, 0.6877, 0.3655, 0.6877, 0.3655, 0.6413, 0.3655, 0.6413, 0.3655, 0.6877, 0.3055, 0.6877, 0.3055, 0.6413, 0.7321, 0.3481, 0.7321, 0.4144, 0.7034, 0.4144, 0.7034, 0.3481, 0.6769, 0.6877, 0.7034, 0.6877, 0.7034, 0.7092, 0.6769, 0.7092, 0.7034, 0.6413, 0.7034, 0.6877, 0.6769, 0.6877, 0.6769, 0.6413, 0.7509, 0.3481, 0.7509, 0.4144, 0.7321, 0.4144, 0.7321, 0.3481, 0.4423, 0.5877, 0.3655, 0.5877, 0.3655, 0.4887, 0.4423, 0.4887, 0.7509, 0.7886, 0.869, 0.7886, 0.869, 0.8873, 0.7509, 0.8873, 0.6769, 0.7092, 0.7034, 0.7092, 0.7034, 0.7398, 0.6769, 0.7398, 0.3655, 0.7092, 0.3655, 0.6877, 0.4423, 0.6877, 0.4423, 0.7092, 0.5298, 0.4887, 0.5298, 0.5877, 0.4423, 0.5877, 0.4423, 0.4887, 0.3055, 0.5877, 0.3055, 0.4887, 0.3655, 0.4887, 0.3655, 0.5877, 0.1613, 0.6413, 0.1613, 0.6877, 0.1374, 0.6877, 0.1374, 0.6413, 0.8926, 0.6413, 0.8926, 0.6877, 0.869, 0.6877, 0.869, 0.6413, 0.869, 0.6877, 0.8926, 0.6877, 0.8926, 0.7092, 0.869, 0.7092, 0.7321, 0.1361, 0.7509, 0.1361, 0.7509, 0.2323, 0.7321, 0.2323, 0.1374, 0.7398, 0.1613, 0.7398, 0.1613, 0.7886, 0.1374, 0.7886, 0.7509, 0.7092, 0.7509, 0.7398, 0.7321, 0.7398, 0.7321, 0.7092, 0.7509, 0.2323, 0.7509, 0.2987, 0.7321, 0.2987, 0.7321, 0.2323, 0.1613, 0.7092, 0.1613, 0.6877, 0.2214, 0.6877, 0.2214, 0.7092, 0.7509, 0.7398, 0.7509, 0.7092, 0.869, 0.7092, 0.869, 0.7398, 0.5298, 0.6877, 0.5298, 0.6413, 0.6769, 0.6413, 0.6769, 0.6877, 0.08973, 0.35, 0.02697, 0.35, 0.02697, 0.2995, 0.08973, 0.2995, 0.02697, 0.3948, 0.01442, 0.3948, 0.01442, 0.3848, 0.02697, 0.3848, 0.08973, 0.589, 0.08973, 0.6003, 0.02697, 0.6003, 0.02697, 0.589, 0.9639, 0.02188, 0.9638, 0.06535, 0.9129, 0.0647, 0.9138, 0.02117, 0.6131, 0.9196, 0.5734, 0.9198, 0.5733, 0.9074, 0.613, 0.9071, 0.6657, 0.9504, 0.6657, 0.9193, 0.6942, 0.9192, 0.6943, 0.9502, 0.5114, 0.9079, 0.5213, 0.9078, 0.5213, 0.9202, 0.5114, 0.9203, 0.9633, 0.2575, 0.9117, 0.2573, 0.912, 0.1808, 0.9636, 0.1813, 0.5114, 0.9079, 0.5114, 0.9203, 0.4785, 0.9196, 0.4783, 0.9073, 0.4286, 0.9505, 0.4293, 0.9188, 0.4785, 0.9196, 0.4787, 0.9505, 0.115, 0.3848, 0.09974, 0.3848, 0.09974, 0.35, 0.115, 0.35, 0.09974, 0.5646, 0.09974, 0.5365, 0.115, 0.5365, 0.115, 0.5646, 0.7184, 0.9192, 0.7184, 0.9068, 0.7283, 0.907, 0.7282, 0.9195, 0.08973, 0.589, 0.02697, 0.589, 0.02697, 0.5646, 0.08973, 0.5646, 0.822, 0.9202, 0.7695, 0.9198, 0.7695, 0.9074, 0.8215, 0.9083, 0.912, 0.2722, 0.9117, 0.2573, 0.9633, 0.2575, 0.9639, 0.2717, 0.08973, 0.5646, 0.02697, 0.5646, 0.02697, 0.5365, 0.08973, 0.5365, 0.912, 0.1808, 0.9124, 0.1355, 0.9636, 0.136, 0.9636, 0.1813, 0.09974, 0.6164, 0.115, 0.6164, 0.115, 0.642, 0.09974, 0.642, 0.08973, 0.5365, 0.02697, 0.5365, 0.02697, 0.4845, 0.08973, 0.4845, 0.02697, 0.35, 0.02697, 0.3848, 0.01442, 0.3848, 0.01442, 0.35, 0.01442, 0.6164, 0.01442, 0.6003, 0.02697, 0.6003, 0.02697, 0.6164, 0.5384, 0.951, 0.5215, 0.9512, 0.5213, 0.9202, 0.5383, 0.92, 0.8217, 0.9513, 0.7693, 0.9509, 0.7695, 0.9198, 0.822, 0.9202, 0.7437, 0.9197, 0.7282, 0.9195, 0.7283, 0.907, 0.7438, 0.9073, 0.7436, 0.9507, 0.7437, 0.9197, 0.7695, 0.9198, 0.7693, 0.9509, 0.08973, 0.4456, 0.08973, 0.4845, 0.02697, 0.4845, 0.02697, 0.4456, 0.08973, 0.3848, 0.02697, 0.3848, 0.02697, 0.35, 0.08973, 0.35, 0.09087, 0.1137, 0.03821, 0.114, 0.0404, 0.03731, 0.09217, 0.03817, 0.08973, 0.3848, 0.08973, 0.3948, 0.02697, 0.3948, 0.02697, 0.3848, 0.02697, 0.642, 0.02697, 0.6164, 0.08973, 0.6164, 0.08973, 0.642, 0.7184, 0.9192, 0.7188, 0.9502, 0.6943, 0.9502, 0.6942, 0.9192, 0.02697, 0.4108, 0.08973, 0.4108, 0.08973, 0.4456, 0.02697, 0.4456, 0.7437, 0.9197, 0.7436, 0.9507, 0.7281, 0.9505, 0.7282, 0.9195, 0.08973, 0.3948, 0.08973, 0.3848, 0.09974, 0.3848, 0.09974, 0.3948, 0.08973, 0.5365, 0.09974, 0.5365, 0.09974, 0.5646, 0.08973, 0.5646, 0.02697, 0.2995, 0.02697, 0.35, 0.01442, 0.35, 0.01442, 0.2995, 0.5733, 0.9074, 0.5734, 0.9198, 0.5383, 0.92, 0.5382, 0.9076, 0.01442, 0.4108, 0.01442, 0.3948, 0.02697, 0.3948, 0.02697, 0.4108, 0.09212, 0.1985, 0.09278, 0.2295, 0.04039, 0.2305, 0.03954, 0.1994, 0.4785, 0.9196, 0.5114, 0.9203, 0.5116, 0.9513, 0.4787, 0.9505, 0.6132, 0.9506, 0.6131, 0.9196, 0.6657, 0.9193, 0.6657, 0.9504, 0.04039, 0.2305, 0.09278, 0.2295, 0.09375, 0.2728, 0.04137, 0.2739, 0.01442, 0.4108, 0.02697, 0.4108, 0.02697, 0.4456, 0.01442, 0.4456, 0.5213, 0.9202, 0.5215, 0.9512, 0.5116, 0.9513, 0.5114, 0.9203, 0.115, 0.4456, 0.115, 0.4845, 0.09974, 0.4845, 0.09974, 0.4456, 0.5383, 0.92, 0.5213, 0.9202, 0.5213, 0.9078, 0.5382, 0.9076, 0.9129, 0.0647, 0.9638, 0.06535, 0.9637, 0.09636, 0.9129, 0.09577, 0.0386, 0.1595, 0.09135, 0.1588, 0.09212, 0.1985, 0.03954, 0.1994, 0.115, 0.6938, 0.09974, 0.6938, 0.09974, 0.642, 0.115, 0.642, 0.5734, 0.9198, 0.5735, 0.9508, 0.5384, 0.951, 0.5383, 0.92, 0.6131, 0.9196, 0.6132, 0.9506, 0.5735, 0.9508, 0.5734, 0.9198, 0.09087, 0.1137, 0.09135, 0.1588, 0.0386, 0.1595, 0.03821, 0.114, 0.09217, 0.03817, 0.0404, 0.03731, 0.0421, 0.02363, 0.09375, 0.02576, 0.08973, 0.4845, 0.09974, 0.4845, 0.09974, 0.5365, 0.08973, 0.5365, 0.6942, 0.9192, 0.6657, 0.9193, 0.6656, 0.9069, 0.6942, 0.9068, 0.9124, 0.1355, 0.9129, 0.09577, 0.9637, 0.09636, 0.9636, 0.136, 0.4293, 0.9188, 0.4298, 0.9069, 0.4783, 0.9073, 0.4785, 0.9196, 0.115, 0.6003, 0.115, 0.6164, 0.09974, 0.6164, 0.09974, 0.6003, 0.09974, 0.642, 0.09974, 0.6938, 0.08973, 0.6938, 0.08973, 0.642, 0.08973, 0.3948, 0.08973, 0.4108, 0.02697, 0.4108, 0.02697, 0.3948, 0.08973, 0.6003, 0.08973, 0.589, 0.09974, 0.589, 0.09974, 0.6003, 0.02697, 0.642, 0.01442, 0.642, 0.01442, 0.6164, 0.02697, 0.6164, 0.08973, 0.5646, 0.09974, 0.5646, 0.09974, 0.589, 0.08973, 0.589, 0.02697, 0.4456, 0.02697, 0.4845, 0.01442, 0.4845, 0.01442, 0.4456, 0.08973, 0.4456, 0.09974, 0.4456, 0.09974, 0.4845, 0.08973, 0.4845, 0.6656, 0.9069, 0.6657, 0.9193, 0.6131, 0.9196, 0.613, 0.9071, 0.09974, 0.4108, 0.08973, 0.4108, 0.08973, 0.3948, 0.09974, 0.3948, 0.02697, 0.642, 0.02697, 0.6938, 0.01442, 0.6938, 0.01442, 0.642, 0.115, 0.35, 0.09974, 0.35, 0.09974, 0.2995, 0.115, 0.2995, 0.09974, 0.3848, 0.115, 0.3848, 0.115, 0.3948, 0.09974, 0.3948, 0.01442, 0.4845, 0.02697, 0.4845, 0.02697, 0.5365, 0.01442, 0.5365, 0.09974, 0.5365, 0.09974, 0.4845, 0.115, 0.4845, 0.115, 0.5365, 0.09974, 0.589, 0.09974, 0.5646, 0.115, 0.5646, 0.115, 0.589, 0.08973, 0.6164, 0.09974, 0.6164, 0.09974, 0.642, 0.08973, 0.642, 0.09974, 0.6003, 0.09974, 0.589, 0.115, 0.589, 0.115, 0.6003, 0.02697, 0.5646, 0.01442, 0.5646, 0.01442, 0.5365, 0.02697, 0.5365, 0.09974, 0.3948, 0.115, 0.3948, 0.115, 0.4108, 0.09974, 0.4108, 0.09974, 0.4108, 0.115, 0.4108, 0.115, 0.4456, 0.09974, 0.4456, 0.08973, 0.4108, 0.09974, 0.4108, 0.09974, 0.4456, 0.08973, 0.4456, 0.08973, 0.642, 0.08973, 0.6938, 0.02697, 0.6938, 0.02697, 0.642, 0.6942, 0.9192, 0.6942, 0.9068, 0.7184, 0.9068, 0.7184, 0.9192, 0.01442, 0.5646, 0.02697, 0.5646, 0.02697, 0.589, 0.01442, 0.589, 0.02697, 0.589, 0.02697, 0.6003, 0.01442, 0.6003, 0.01442, 0.589, 0.09974, 0.2995, 0.09974, 0.35, 0.08973, 0.35, 0.08973, 0.2995, 0.7438, 0.9073, 0.7695, 0.9074, 0.7695, 0.9198, 0.7437, 0.9197, 0.08973, 0.6003, 0.09974, 0.6003, 0.09974, 0.6164, 0.08973, 0.6164, 0.08973, 0.35, 0.09974, 0.35, 0.09974, 0.3848, 0.08973, 0.3848, 0.7282, 0.9195, 0.7281, 0.9505, 0.7188, 0.9502, 0.7184, 0.9192, 0.08973, 0.6164, 0.02697, 0.6164, 0.02697, 0.6003, 0.08973, 0.6003, 0.7383, 0.1051, 0.7178, 0.1072, 0.7177, 0.1037, 0.7383, 0.1016, 0.8692, 0.05874, 0.8468, 0.05759, 0.8468, 0.05408, 0.8692, 0.05523, 0.8765, 0.1111, 0.8546, 0.1109, 0.8547, 0.1074, 0.8765, 0.1076, 0.313, 0.9377, 0.2146, 0.9431, 0.2144, 0.9396, 0.3131, 0.9341, 0.513, 0.09901, 0.4278, 0.0983, 0.4279, 0.09479, 0.5131, 0.0955, 0.7066, 0.05426, 0.6482, 0.05091, 0.6483, 0.0474, 0.7067, 0.05075, 0.9502, 0.418, 0.9502, 0.3823, 0.9541, 0.3823, 0.9541, 0.418, 0.9449, 0.9263, 0.934, 0.9426, 0.9316, 0.9401, 0.9416, 0.925, 0.3198, 0.05874, 0.2915, 0.05572, 0.2921, 0.05226, 0.3196, 0.05524, 0.09998, 0.934, 0.08497, 0.9076, 0.0883, 0.9065, 0.1027, 0.9319, 0.2146, 0.9431, 0.161, 0.9451, 0.1608, 0.9416, 0.2144, 0.9396, 0.4278, 0.0983, 0.3532, 0.09506, 0.3532, 0.09155, 0.4279, 0.09479, 0.926, 0.5713, 0.926, 0.6295, 0.9221, 0.6295, 0.9221, 0.5713, 0.6482, 0.05091, 0.5734, 0.04665, 0.5735, 0.04314, 0.6483, 0.0474, 0.9502, 0.3823, 0.9502, 0.3044, 0.9541, 0.3044, 0.9541, 0.3823, 0.926, 0.4642, 0.926, 0.4974, 0.9221, 0.4974, 0.9221, 0.4642, 0.7884, 0.05675, 0.7066, 0.05426, 0.7067, 0.05075, 0.7884, 0.05324, 0.7178, 0.1072, 0.6846, 0.1072, 0.6848, 0.1037, 0.7177, 0.1037, 0.161, 0.9451, 0.1143, 0.9487, 0.1155, 0.9454, 0.1608, 0.9416, 0.3532, 0.09506, 0.2948, 0.09685, 0.2948, 0.09334, 0.3532, 0.09155, 0.5734, 0.04665, 0.4878, 0.0456, 0.4878, 0.04209, 0.5735, 0.04314, 0.2131, 0.09778, 0.1545, 0.1091, 0.1543, 0.1056, 0.2129, 0.09427, 0.8468, 0.05759, 0.7884, 0.05675, 0.7884, 0.05324, 0.8468, 0.05408, 0.9502, 0.6318, 0.9502, 0.5186, 0.9541, 0.5186, 0.9541, 0.6318, 0.926, 0.5209, 0.926, 0.5713, 0.9221, 0.5713, 0.9221, 0.5209, 0.6568, 0.1051, 0.513, 0.09901, 0.5131, 0.0955, 0.657, 0.1016, 0.2915, 0.05572, 0.2726, 0.04948, 0.273, 0.046, 0.2921, 0.05226, 0.926, 0.4112, 0.926, 0.4642, 0.9221, 0.4642, 0.9221, 0.4112, 0.9756, 0.8371, 0.9473, 0.8967, 0.9439, 0.8958, 0.9721, 0.8367, 0.9545, 0.6684, 0.9659, 0.7659, 0.9624, 0.7663, 0.951, 0.6689, 0.8776, 0.9803, 0.7859, 0.9776, 0.786, 0.9741, 0.8766, 0.977, 0.926, 0.304, 0.926, 0.4112, 0.9221, 0.4112, 0.9221, 0.304, 0.9502, 0.5186, 0.9502, 0.4405, 0.9541, 0.4405, 0.9541, 0.5186, 0.8546, 0.1109, 0.7383, 0.1051, 0.7383, 0.1016, 0.8547, 0.1074, 0.9659, 0.7659, 0.9756, 0.8371, 0.9721, 0.8367, 0.9624, 0.7663, 0.4878, 0.0456, 0.3439, 0.04875, 0.3435, 0.04526, 0.4878, 0.04209, 0.3873, 0.9442, 0.313, 0.9377, 0.3131, 0.9341, 0.3874, 0.9407, 0.934, 0.9426, 0.8776, 0.9803, 0.8766, 0.977, 0.9316, 0.9401, 0.2726, 0.04948, 0.1558, 0.04623, 0.1559, 0.04272, 0.273, 0.046, 0.08497, 0.9076, 0.07976, 0.8584, 0.08327, 0.8583, 0.0883, 0.9065, 0.2948, 0.09685, 0.2131, 0.09778, 0.2129, 0.09427, 0.2948, 0.09334, 0.926, 0.4974, 0.926, 0.5209, 0.9221, 0.5209, 0.9221, 0.4974, 0.9502, 0.4405, 0.9502, 0.418, 0.9541, 0.418, 0.9541, 0.4405, 0.6846, 0.1072, 0.6568, 0.1051, 0.657, 0.1016, 0.6848, 0.1037, 0.9473, 0.8967, 0.9449, 0.9263, 0.9416, 0.925, 0.9439, 0.8958, 0.3439, 0.04875, 0.3198, 0.05874, 0.3196, 0.05524, 0.3435, 0.04526, 0.1143, 0.9487, 0.09998, 0.934, 0.1027, 0.9319, 0.1155, 0.9454, 0.1558, 0.04623, 0.1336, 0.04848, 0.1336, 0.04497, 0.1559, 0.04272, 0.07976, 0.8584, 0.08489, 0.7606, 0.08839, 0.7608, 0.08327, 0.8583, 0.1545, 0.1091, 0.1321, 0.1111, 0.132, 0.1076, 0.1543, 0.1056])
me_plane_001.materials.append(mat_adv_bed_wear)
me_plane_001.use_remesh_fix_poles = True
me_plane_001.use_remesh_preserve_attributes = False
me_plane_001.use_mirror_vertex_groups = False
me_plane_001.update()

# ---- objects
ob_adv_bed_bags = bpy.data.objects.new('adv_bed_bags', me_plane_031)
ob_adv_bed_wear = bpy.data.objects.new('adv_bed_wear', me_plane_001)

# ---- transforms, parenting, visibility, modifiers, constraints
ob_adv_bed_bags.location = (0.0, 0.0, 0.0)
ob_adv_bed_bags.lineart.crease_threshold = 0.0
_m = ob_adv_bed_bags.modifiers.new('Auto Smooth', 'NODES')
_m.node_group = ng_auto_smooth
_gi = [s.identifier for s in ng_auto_smooth.interface.items_tree if s.item_type == 'SOCKET' and s.in_out == 'INPUT']
_m[_gi[1]] = 1.222  # Angle
ob_adv_bed_wear.location = (0.0, 0.0, 0.0)
ob_adv_bed_wear.lineart.crease_threshold = 0.0
_m = ob_adv_bed_wear.modifiers.new('Auto Smooth', 'NODES')
_m.node_group = ng_auto_smooth
_gi = [s.identifier for s in ng_auto_smooth.interface.items_tree if s.item_type == 'SOCKET' and s.in_out == 'INPUT']
_m[_gi[1]] = 3.142  # Angle

# ---- collection membership
col_adv_bed.objects.link(ob_adv_bed_bags)
col_adv_bed.objects.link(ob_adv_bed_wear)

# ---- scene / render settings (as saved in the file)
scene.frame_start = 1; scene.frame_end = 250; scene.frame_set(173)
scene.render.engine = 'BLENDER_EEVEE_NEXT'
scene.cycles.use_denoising = False
scene.cycles.samples = 128
scene.cycles.sampling_pattern = 'TABULATED_SOBOL'
scene.cycles.use_adaptive_sampling = False
scene.cycles.use_light_tree = False
scene.view_settings.view_transform = 'Filmic'
bpy.context.view_layer.update()

# ---- added for rendering (the .blend has no active camera and no usable light): camera, sun
cam_auto = bpy.data.cameras.new('AutoCamera')
cam_auto.lens = 50.0
cam_auto.sensor_width = 36.0
cam_auto.clip_end = 1000.0
ob_auto_camera = bpy.data.objects.new('AutoCamera', cam_auto)
scene.collection.objects.link(ob_auto_camera)
ob_auto_camera.location = (24.3231, -30.3392, 26.9338)
ob_auto_camera.rotation_euler = (1.09748, -7.21219e-08, 0.694738)
scene.camera = ob_auto_camera
light_auto_sun = bpy.data.lights.new('AutoSun', 'SUN')
light_auto_sun.energy = 3.0
light_auto_sun.angle = 0.0523599
ob_auto_sun = bpy.data.objects.new('AutoSun', light_auto_sun)
scene.collection.objects.link(ob_auto_sun)
ob_auto_sun.rotation_euler = (0.872665, 0.174533, 0.523599)
bpy.context.view_layer.update()
